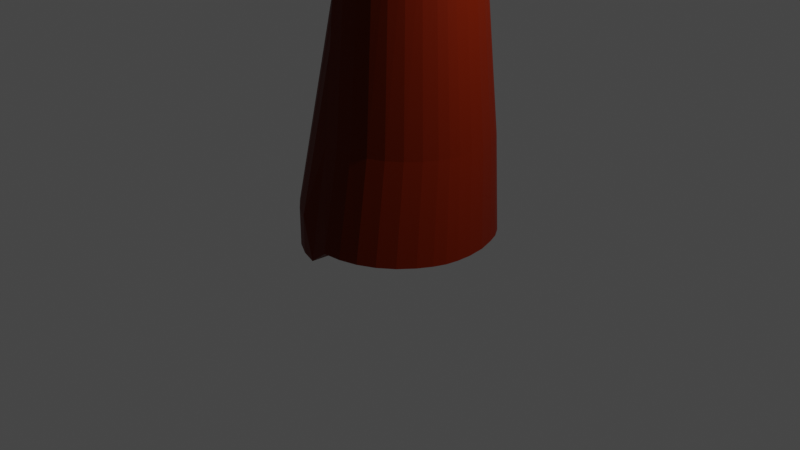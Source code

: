 # Source: tree.blend  (saved by Blender 3.0.42; exported with 4.5.12 LTS)
import bpy
from mathutils import Matrix  # noqa: F401  (used for matrix-valued properties, if any)

bpy.ops.wm.read_factory_settings(use_empty=True)
scene = bpy.context.scene
scene.name = 'Scene'

# ---- collections
col_collection = bpy.data.collections.new('Collection'); scene.collection.children.link(col_collection)

# ---- materials (node trees are filled in below, after node groups)
mat_wood = bpy.data.materials.new('wood')
mat_wood.use_transparent_shadow = False
mat_leaves = bpy.data.materials.new('leaves')
mat_leaves.use_transparent_shadow = False

# ---- material node trees
mat_wood.use_nodes = True; mat_wood.node_tree.nodes.clear()
_N = mat_wood.node_tree.nodes; _L = mat_wood.node_tree.links
n0 = _N.new('ShaderNodeBsdfPrincipled'); n0.name = 'Principled BSDF'; n0.location = (10, 300)
n0.distribution = 'GGX'
n0.subsurface_method = 'RANDOM_WALK_SKIN'
n0.inputs[0].default_value = (0.1286, 0.009006, 0.0, 1.0)
n0.inputs[3].default_value = 1.45
n0.inputs[13].default_value = 0.1167
n0.inputs[27].default_value = (0.0, 0.0, 0.0, 1.0)
n0.inputs[28].default_value = 1.0
n1 = _N.new('ShaderNodeOutputMaterial'); n1.name = 'Material Output'; n1.location = (300, 300)
_L.new(n0.outputs[0], n1.inputs[0])
n1.is_active_output = True
mat_leaves.use_nodes = True; mat_leaves.node_tree.nodes.clear()
_N = mat_leaves.node_tree.nodes; _L = mat_leaves.node_tree.links
n0 = _N.new('ShaderNodeBsdfPrincipled'); n0.name = 'Principled BSDF'; n0.location = (10, 300)
n0.distribution = 'GGX'
n0.subsurface_method = 'RANDOM_WALK_SKIN'
n0.inputs[0].default_value = (0.0, 0.08001, 0.002373, 1.0)
n0.inputs[3].default_value = 1.45
n0.inputs[27].default_value = (0.0, 0.0, 0.0, 1.0)
n0.inputs[28].default_value = 1.0
n1 = _N.new('ShaderNodeOutputMaterial'); n1.name = 'Material Output'; n1.location = (300, 300)
_L.new(n0.outputs[0], n1.inputs[0])
n1.is_active_output = True

# ---- world
world_world = bpy.data.worlds.new('World'); scene.world = world_world
world_world.use_nodes = True; world_world.node_tree.nodes.clear()
_N = world_world.node_tree.nodes; _L = world_world.node_tree.links
n0 = _N.new('ShaderNodeOutputWorld'); n0.name = 'World Output'; n0.location = (300, 300)
n1 = _N.new('ShaderNodeBackground'); n1.name = 'Background'; n1.location = (10, 300)
n1.inputs[0].default_value = (0.05088, 0.05088, 0.05088, 1.0)
_L.new(n1.outputs[0], n0.inputs[0])
n0.is_active_output = True
world_world.color = (0.05088, 0.05088, 0.05088)
world_world.use_sun_shadow = False
world_world.sun_shadow_jitter_overblur = 0.0

# ---- cameras
cam_camera = bpy.data.cameras.new('Camera')
cam_camera.clip_end = 100.0
cam_camera.ortho_scale = 7.314

# ---- lights
light_light = bpy.data.lights.new('Light', 'POINT')
light_light.transmission_factor = 0.0
light_light.energy = 1000.0
light_light.shadow_soft_size = 0.1
light_light.shadow_maximum_resolution = 0.006
light_light.use_absolute_resolution = True

# ---- meshes
me_cylinder = bpy.data.meshes.new('Cylinder')
me_cylinder.from_pydata([(0.0, 1.0, -1.0), (-0.0002288, 0.9534, 4.796), (0.1921, 0.9667, -0.2318), (0.1758, 0.9359, 4.846), (0.3768, 0.9105, -0.2214), (0.3449, 0.8861, 4.846), (0.5471, 0.8196, -0.2214), (0.5007, 0.8052, 4.846), (0.6958, 0.6981, -0.2214), (0.637, 0.6968, 4.846), (0.7866, 0.6085, -0.2214), (0.725, 0.6094, 4.847), (0.9104, 0.377, -0.2214), (0.8331, 0.4118, 4.847), (0.9658, 0.1932, -0.2214), (0.884, 0.2479, 4.847), (0.9848, 0.001642, -0.2214), (0.9014, 0.07738, 4.847), (0.976, -0.1577, -0.2214), (0.8917, -0.06868, 4.848), (0.8998, -0.4088, -0.2214), (0.8252, -0.2831, 4.848), (0.8186, -0.5462, -0.2214), (0.7493, -0.4097, 4.848), (0.6963, -0.6949, -0.2214), (0.6373, -0.5421, 4.848), (0.5471, -0.8173, -0.2214), (0.5008, -0.651, 4.849), (0.3768, -0.9082, -0.2214), (0.3449, -0.7319, 4.849), (0.1921, -0.9642, -0.2214), (0.1759, -0.7818, 4.849), (-3.895e-05, -0.9833, -0.2318), (1.805e-05, -0.7986, 4.849), (-0.1951, -0.9808, -1.0), (-0.1763, -0.784, 4.799), (-0.3827, -0.9239, -1.0), (-0.3827, -0.9239, 1.0), (-0.5556, -0.8315, -1.0), (-0.5556, -0.8315, 1.0), (-0.7071, -0.7071, -1.0), (-0.7071, -0.7071, 1.0), (-0.8315, -0.5556, -1.0), (-0.8315, -0.5556, 1.0), (-0.9239, -0.3827, -1.0), (-0.9239, -0.3827, 1.0), (-0.9808, -0.1951, -1.0), (-0.9808, -0.1951, 1.0), (-1.0, 1.192e-08, -1.0), (-1.0, 1.192e-08, 1.0), (-0.9808, 0.1951, -1.0), (-0.9808, 0.1951, 1.0), (-0.9239, 0.3827, -1.0), (-0.9239, 0.3827, 1.0), (-0.8315, 0.5556, -1.0), (-0.8315, 0.5556, 1.0), (-0.7071, 0.7071, -1.0), (-0.7071, 0.7071, 1.0), (-0.5556, 0.8315, -1.0), (-0.5556, 0.8315, 1.0), (-0.3827, 0.9239, -1.0), (-0.3827, 0.9239, 1.0), (-0.1951, 0.9808, -1.0), (-0.1951, 0.9808, 1.0), (0.1445, 0.7218, 15.49), (-0.001562, 0.736, 15.5), (0.2853, 0.6836, 15.49), (0.4151, 0.6213, 15.51), (0.5283, 0.5367, 15.53), (0.6057, 0.4613, 15.55), (0.692, 0.3173, 15.57), (0.7347, 0.1905, 15.59), (0.7495, 0.0584, 15.62), (0.7406, -0.0594, 15.65), (0.6879, -0.216, 15.67), (0.624, -0.3189, 15.69), (0.5311, -0.4217, 15.71), (0.4177, -0.5063, 15.73), (0.2883, -0.5693, 15.74), (0.1478, -0.6082, 15.75), (0.001644, -0.6216, 15.75), (-0.1443, -0.6053, 15.76), (-0.2559, -0.2326, 17.34), (-0.3715, -0.1797, 17.34), (-0.4729, -0.1085, 17.34), (-0.556, -0.02173, 17.34), (-0.6178, 0.07723, 17.34), (-0.6559, 0.1846, 17.34), (-0.6687, 0.2963, 17.34), (-0.6559, 0.4079, 17.34), (-0.6178, 0.5153, 17.34), (-0.556, 0.6143, 17.34), (-0.4729, 0.701, 17.34), (-0.3715, 0.7722, 17.34), (-0.2559, 0.8251, 17.34), (-0.1305, 0.8577, 17.34), (0.1148, 0.4188, 24.19), (-0.01456, 0.4255, 24.19), (0.2394, 0.3884, 24.22), (0.3539, 0.3375, 24.28), (0.4119, 0.01391, 28.28), (0.4764, -0.007757, 28.26), (0.5378, -0.1069, 28.25), (0.5739, -0.2024, 28.23), (0.5866, -0.3005, 28.21), (0.5805, -0.3865, 28.19), (0.5387, -0.5066, 28.18), (0.4887, -0.5811, 28.16), (0.4158, -0.657, 28.14), (0.3273, -0.7194, 28.13), (0.2268, -0.7657, 28.12), (0.1182, -0.7945, 28.11), (0.005411, -0.805, 28.11), (-0.1077, -0.7939, 28.07), (-0.2171, -0.7673, 28.08), (-0.3187, -0.7229, 28.07), (-0.3919, -0.6652, 27.36), (-0.4646, -0.5911, 27.35), (-0.5194, -0.5054, 27.33), (-0.5538, -0.4116, 27.31), (-0.5662, -0.3135, 27.29), (-0.5559, -0.2153, 27.28), (-0.5236, -0.1209, 27.26), (-0.5078, -0.09502, 27.25), (-0.4772, 0.08473, 26.87), (-0.3766, 0.1561, 26.81), (-0.2616, 0.2096, 26.76), (-0.1365, 0.2432, 26.73), (-0.6313, 0.7693, -1.0), (-0.6313, 0.7693, 1.0), (-0.4222, 0.7366, 17.34), (-0.4269, 0.1204, 26.84), (-0.7693, 0.6313, -1.0), (-0.7693, 0.6313, 1.0), (-0.5144, 0.6577, 17.34), (-0.5183, 0.04146, 26.91), (0.9507, -0.2871, -0.2214), (0.8682, -0.1788, 4.848), (0.7208, -0.1394, 15.66), (0.5653, -0.4481, 28.19), (0.8624, 0.4952, -0.2214), (0.7825, 0.5236, 4.847), (0.6446, 0.4111, 15.55), (0.5025, -0.04221, 28.27), (0.2517, -0.644, 27.53), (-0.2361, -0.07044, 28.23), (0.1431, -0.02001, 28.29), (0.09413, 0.384, 27.98), (-0.04396, 0.3083, 26.63), (0.2187, 0.3577, 28.06), (0.3328, 0.3126, 28.18), (0.3596, 0.2631, 28.31), (-0.5561, 0.1081, 27.08), (-0.528, 0.1616, 28.54), (-0.4647, 0.1818, 26.91), (-0.515, 0.1485, 26.99), (-0.2994, 0.2652, 26.72), (-0.4144, 0.2152, 26.83), (-0.1743, 0.2967, 26.65), (-0.2809, 0.1598, 28.58), (0.1235, 0.2032, 28.47), (0.08057, 0.8543, 31.98), (-0.04818, 0.6821, 31.56), (0.205, 0.8324, 32.09), (0.3192, 0.7927, 32.26), (0.3452, 0.7489, 32.44), (-0.5603, 0.694, 32.62), (-0.5408, 0.6611, 32.79), (-0.4689, 0.5807, 32.06), (-0.5192, 0.5541, 32.19), (-0.3036, 0.6474, 31.72), (-0.4186, 0.6074, 31.92), (-0.1785, 0.6726, 31.6), (-0.2941, 0.6556, 32.79), (0.1093, 0.6989, 32.66), (0.07644, 1.36, 35.69), (-0.05229, 1.364, 35.64), (0.2005, 1.338, 35.8), (0.3136, 1.301, 35.99), (0.3155, 1.264, 36.18), (-0.5633, 1.212, 36.42), (-0.5247, 1.178, 36.59), (-0.4727, 1.268, 36.12), (-0.5202, 1.24, 36.26), (-0.3039, 1.33, 35.81), (-0.4, 1.299, 35.96), (-0.1808, 1.354, 35.69), (-0.2579, 1.186, 36.56), (0.06666, 1.208, 36.46), (0.5096, 0.1821, 24.43), (0.4166, 0.1926, 25.26), (0.5464, 0.1375, 24.47), (0.6222, -0.03734, 24.54), (0.5851, 0.06445, 24.49), (0.6354, -0.1435, 24.59), (0.6289, -0.236, 24.62), (0.6126, -0.3032, 24.66), (0.5298, -0.4475, 24.73), (0.5833, -0.3671, 24.7), (0.4512, -0.5302, 24.76), (0.3553, -0.5983, 24.79), (0.2461, -0.6491, 24.82), (0.1277, -0.6807, 24.83), (0.004466, -0.692, 24.83), (-0.1189, -0.6826, 24.83), (-0.2376, -0.6492, 24.83), (-0.3478, -0.6022, 24.83), (-0.4684, -0.7142, 27.58), (-0.5525, -0.6295, 27.5), (-0.6154, -0.5325, 27.42), (-0.6546, -0.427, 27.32), (-0.6687, -0.3169, 27.22), (-0.657, -0.2066, 27.12), (-0.6201, -0.1002, 27.03), (-0.5594, -0.001815, 26.94), (-0.2646, -0.008315, 27.13), (0.148, 0.0423, 27.06), (0.4509, -0.2808, 33.75), (0.3966, -0.268, 33.75), (0.4744, -0.3096, 33.68), (0.5434, -0.4608, 33.47), (0.5086, -0.3715, 33.6), (0.5557, -0.5526, 33.33), (0.5499, -0.633, 33.21), (0.5353, -0.6905, 33.12), (0.4615, -0.8144, 32.93), (0.5093, -0.745, 33.03), (0.3916, -0.8849, 32.82), (0.307, -0.9425, 32.73), (0.2114, -0.9852, 32.66), (0.1084, -1.012, 32.62), (0.00149, -1.018, 32.57), (-0.1043, -0.7476, 29.71), (-0.2092, -0.7233, 29.76), (-0.3072, -0.6828, 29.85), (-0.3943, -0.6271, 29.97), (-0.467, -0.5582, 30.12), (-0.5218, -0.4787, 30.29), (-0.5562, -0.3915, 30.48), (-0.5686, -0.3005, 30.68), (-0.5583, -0.2093, 30.89), (-0.526, -0.1218, 31.08), (-0.483, -0.3669, 33.54), (-0.2411, -0.3489, 33.65), (0.1438, -0.2964, 33.7), (0.4412, -0.646, 39.81), (0.3835, -0.6437, 39.81), (0.4751, -0.6872, 39.72), (0.5364, -0.8272, 39.41), (0.5016, -0.7398, 39.6), (0.5487, -0.9167, 39.21), (0.5444, -0.9913, 39.05), (0.5302, -1.052, 38.92), (0.4548, -1.172, 38.65), (0.5012, -1.109, 38.79), (0.3853, -1.241, 38.5), (0.3012, -1.297, 38.37), (0.2059, -1.339, 38.28), (0.1032, -1.365, 38.22), (-0.003259, -1.374, 38.2), (-0.11, -1.363, 38.17), (-0.2136, -1.338, 38.22), (-0.3102, -1.298, 38.31), (-0.396, -1.243, 38.43), (-0.4674, -1.175, 38.57), (-0.5213, -1.097, 38.74), (-0.5551, -1.011, 38.93), (-0.5673, -0.9214, 39.13), (-0.5574, -0.8319, 39.33), (-0.5381, -0.7654, 39.48), (-0.4775, -0.7424, 39.57), (-0.1987, -0.7039, 39.66), (0.09275, -0.6742, 39.74), (-0.1026, 1.016, 49.68), (-0.1026, 1.643, 48.85), (-0.1026, 2.215, 47.79), (-0.1026, 2.709, 46.54), (-0.1026, 3.107, 45.14), (-0.1026, 3.393, 43.66), (-0.1026, 3.556, 42.14), (-0.1026, 2.931, 36.87), (-0.1026, 2.485, 36.01), (-0.1026, 1.952, 35.42), (-0.03019, 1.003, 49.69), (0.03939, 1.618, 48.87), (0.1035, 2.179, 47.81), (0.1597, 2.663, 46.57), (0.2059, 3.052, 45.18), (0.2401, 3.332, 43.69), (0.2612, 3.492, 42.18), (0.2684, 3.525, 40.69), (0.2612, 3.43, 39.27), (0.2401, 3.211, 38.0), (0.2059, 2.877, 36.91), (0.1597, 2.439, 36.04), (0.1035, 1.916, 35.44), (0.03939, 1.326, 35.12), (-0.03019, 0.6934, 35.09), (0.03939, 0.9658, 49.71), (0.1759, 1.544, 48.91), (0.3017, 2.071, 47.88), (0.4119, 2.526, 46.65), (0.5024, 2.892, 45.28), (0.5696, 3.154, 43.81), (0.6111, 3.303, 42.3), (0.625, 3.332, 40.81), (0.6111, 3.241, 39.39), (0.5696, 3.033, 38.11), (0.5024, 2.716, 37.01), (0.4119, 2.303, 36.13), (0.3017, 1.809, 35.51), (0.1759, 1.252, 35.16), (0.03939, 0.6558, 35.12), (0.1035, 0.9047, 49.75), (0.3017, 1.425, 48.99), (0.4843, 1.897, 47.99), (0.6444, 2.305, 46.79), (0.7757, 2.631, 45.44), (0.8733, 2.865, 43.99), (0.9334, 2.995, 42.49), (0.9537, 3.019, 41.01), (0.9334, 2.934, 39.59), (0.8733, 2.744, 38.3), (0.7757, 2.456, 37.18), (0.6444, 2.081, 36.27), (0.4843, 1.634, 35.62), (0.3017, 1.133, 35.24), (0.1035, 0.5947, 35.15), (0.1597, 0.8224, 49.8), (0.4119, 1.263, 49.09), (0.6444, 1.663, 48.14), (0.8481, 2.007, 46.98), (1.015, 2.281, 45.67), (1.14, 2.475, 44.24), (1.216, 2.582, 42.76), (1.242, 2.597, 41.28), (1.216, 2.52, 39.85), (1.14, 2.354, 38.54), (1.015, 2.105, 37.4), (0.8481, 1.783, 36.46), (0.6444, 1.4, 35.77), (0.4119, 0.9712, 35.34), (0.1597, 0.5124, 35.21), (0.2059, 0.7222, 49.87), (0.5024, 1.067, 49.22), (0.7757, 1.378, 48.32), (1.015, 1.643, 47.22), (1.212, 1.854, 45.94), (1.358, 2.0, 44.54), (1.448, 2.078, 43.08), (1.478, 2.083, 41.6), (1.448, 2.016, 40.17), (1.358, 1.879, 38.85), (1.212, 1.678, 37.67), (1.015, 1.42, 36.69), (0.7757, 1.115, 35.95), (0.5024, 0.7745, 35.47), (0.2059, 0.4122, 35.27), (0.2401, 0.6078, 49.94), (0.5696, 0.8422, 49.36), (0.8733, 1.052, 48.53), (1.14, 1.229, 47.48), (1.358, 1.366, 46.25), (1.52, 1.459, 44.89), (1.62, 1.503, 43.44), (1.654, 1.497, 41.98), (1.62, 1.441, 40.54), (1.52, 1.338, 39.19), (1.358, 1.191, 37.98), (1.14, 1.005, 36.96), (0.8733, 0.7891, 36.16), (0.5696, 0.5502, 35.61), (0.2401, 0.2978, 35.34), (0.2612, 0.4837, 50.02), (0.6111, 0.5988, 49.52), (0.9334, 0.6986, 48.76), (1.216, 0.7792, 47.77), (1.448, 0.8375, 46.59), (1.62, 0.8713, 45.26), (1.726, 0.8793, 43.84), (1.762, 0.8611, 42.38), (1.726, 0.8176, 40.94), (1.62, 0.7503, 39.57), (1.448, 0.6619, 38.32), (1.216, 0.5557, 37.24), (0.9334, 0.4358, 36.38), (0.6111, 0.3068, 35.77), (0.2612, 0.1738, 35.42), (0.2684, 0.3547, 50.1), (0.625, 0.3457, 49.68), (0.9537, 0.3311, 48.99), (1.242, 0.3115, 48.06), (1.478, 0.2875, 46.94), (1.654, 0.2602, 45.65), (1.762, 0.2305, 44.25), (1.799, 0.1997, 42.8), (1.762, 0.1689, 41.35), (1.654, 0.1392, 39.96), (1.478, 0.1119, 38.67), (1.242, 0.08797, 37.54), (0.9537, 0.06832, 36.62), (0.625, 0.05371, 35.93), (0.2684, 0.04472, 35.5), (0.2612, 0.2257, 50.18), (0.6111, 0.09259, 49.84), (0.9334, -0.03637, 49.22), (1.216, -0.1563, 48.36), (1.448, -0.2625, 47.29), (1.62, -0.3509, 46.04), (1.726, -0.4182, 44.67), (1.762, -0.4617, 43.22), (1.726, -0.4798, 41.76), (1.62, -0.4719, 40.34), (1.448, -0.438, 39.02), (1.216, -0.3797, 37.84), (0.9334, -0.2992, 36.85), (0.6111, -0.1994, 36.09), (0.2612, -0.08432, 35.59), (0.2401, 0.1016, 50.26), (0.5696, -0.1508, 49.99), (0.8733, -0.3897, 49.45), (1.14, -0.606, 48.65), (1.358, -0.7913, 47.62), (1.52, -0.9385, 46.41), (1.62, -1.042, 45.06), (1.654, -1.098, 43.63), (1.62, -1.104, 42.16), (1.52, -1.059, 40.72), (1.358, -0.9669, 39.36), (1.14, -0.8295, 38.13), (0.8733, -0.6525, 37.07), (0.5696, -0.4428, 36.24), (0.2401, -0.2084, 35.67), (0.2059, -0.01277, 50.33), (0.5024, -0.3751, 50.14), (0.7757, -0.7154, 49.66), (1.015, -1.02, 48.91), (1.212, -1.279, 47.93), (1.358, -1.48, 46.76), (1.448, -1.617, 45.43), (1.478, -1.684, 44.0), (1.448, -1.679, 42.53), (1.358, -1.601, 41.06), (1.212, -1.454, 39.67), (1.015, -1.244, 38.39), (0.7757, -0.9782, 37.28), (0.5024, -0.6671, 36.39), (0.2059, -0.3228, 35.74), (0.1597, -0.113, 50.4), (0.4119, -0.5717, 50.26), (0.6444, -1.001, 49.84), (0.8481, -1.384, 49.14), (1.015, -1.706, 48.21), (1.14, -1.955, 47.06), (1.216, -2.121, 45.75), (1.242, -2.198, 44.33), (1.216, -2.182, 42.85), (1.14, -2.076, 41.37), (1.015, -1.881, 39.94), (0.8481, -1.607, 38.62), (0.6444, -1.264, 37.46), (0.4119, -0.8637, 36.51), (0.1597, -0.423, 35.8), (0.1035, -0.1953, 50.45), (0.3017, -0.7331, 50.36), (0.4843, -1.235, 49.99), (0.6444, -1.682, 49.33), (0.7757, -2.056, 48.43), (0.8733, -2.344, 47.31), (0.9334, -2.534, 46.01), (0.9537, -2.619, 44.6), (0.9334, -2.596, 43.11), (0.8733, -2.465, 41.61), (0.7757, -2.232, 40.16), (0.6444, -1.905, 38.81), (0.4843, -1.498, 37.61), (0.3017, -1.025, 36.61), (0.1035, -0.5052, 35.85), (0.03939, -0.2564, 50.49), (0.1759, -0.853, 50.44), (0.3017, -1.409, 50.1), (0.4119, -1.903, 49.47), (0.5024, -2.317, 48.6), (0.5696, -2.634, 47.49), (0.6111, -2.842, 46.21), (0.625, -2.933, 44.8), (0.6111, -2.903, 43.31), (0.5696, -2.755, 41.8), (0.5024, -2.493, 40.33), (0.4119, -2.127, 38.95), (0.3017, -1.672, 37.72), (0.1759, -1.145, 36.69), (0.03939, -0.5664, 35.89), (-0.03019, -0.294, 50.51), (0.03939, -0.9268, 50.49), (0.1035, -1.516, 50.17), (0.1597, -2.04, 49.56), (0.2059, -2.477, 48.7), (0.2401, -2.812, 47.61), (0.2612, -3.031, 46.33), (0.2684, -3.126, 44.92), (0.2612, -3.092, 43.43), (0.2401, -2.933, 41.91), (0.2059, -2.653, 40.43), (0.1597, -2.263, 39.04), (0.1035, -1.779, 37.79), (0.03939, -1.219, 36.74), (-0.03019, -0.604, 35.92), (-0.1026, -0.3067, 50.52), (-0.1026, -0.9517, 50.5), (-0.1026, -1.553, 50.19), (-0.1026, -2.086, 49.59), (-0.1026, -2.532, 48.73), (-0.1026, -2.872, 47.64), (-0.1026, -3.095, 46.37), (-0.1026, -3.191, 44.96), (-0.1026, -3.156, 43.47), (-0.1026, -2.993, 41.95), (-0.1026, -2.707, 40.46), (-0.1026, -2.309, 39.07), (-0.1026, -1.815, 37.82), (-0.1026, -1.244, 36.75), (-0.1026, -0.6167, 35.93), (-0.1749, -0.294, 50.51), (-0.2445, -0.9268, 50.49), (-0.3086, -1.516, 50.17), (-0.3648, -2.04, 49.56), (-0.411, -2.477, 48.7), (-0.4452, -2.812, 47.61), (-0.4664, -3.031, 46.33), (-0.4735, -3.126, 44.92), (-0.4664, -3.092, 43.43), (-0.4452, -2.933, 41.91), (-0.411, -2.653, 40.43), (-0.3648, -2.263, 39.04), (-0.3086, -1.779, 37.79), (-0.2445, -1.219, 36.74), (-0.1749, -0.604, 35.92), (-0.2445, -0.2564, 50.49), (-0.381, -0.853, 50.44), (-0.5068, -1.409, 50.1), (-0.617, -1.903, 49.47), (-0.7075, -2.317, 48.6), (-0.7748, -2.634, 47.49), (-0.8162, -2.842, 46.21), (-0.8301, -2.933, 44.8), (-0.8162, -2.903, 43.31), (-0.7748, -2.755, 41.8), (-0.7075, -2.493, 40.33), (-0.617, -2.127, 38.95), (-0.5068, -1.672, 37.72), (-0.381, -1.145, 36.69), (-0.2445, -0.5664, 35.89), (-0.3086, -0.1953, 50.45), (-0.5068, -0.7331, 50.36), (-0.6894, -1.235, 49.99), (-0.8495, -1.682, 49.33), (-0.9808, -2.056, 48.43), (-1.078, -2.344, 47.31), (-1.139, -2.534, 46.01), (-1.159, -2.619, 44.6), (-1.139, -2.596, 43.11), (-1.078, -2.465, 41.61), (-0.9808, -2.232, 40.16), (-0.8495, -1.905, 38.81), (-0.6894, -1.498, 37.61), (-0.5068, -1.025, 36.61), (-0.3086, -0.5052, 35.85), (-0.3648, -0.113, 50.4), (-0.617, -0.5717, 50.26), (-0.8495, -1.001, 49.84), (-1.053, -1.384, 49.14), (-1.22, -1.706, 48.21), (-1.345, -1.955, 47.06), (-1.421, -2.121, 45.75), (-1.447, -2.198, 44.33), (-1.421, -2.182, 42.85), (-1.345, -2.076, 41.37), (-1.22, -1.881, 39.94), (-1.053, -1.607, 38.62), (-0.8495, -1.264, 37.46), (-0.617, -0.8637, 36.51), (-0.3648, -0.423, 35.8), (-0.411, -0.01277, 50.33), (-0.7075, -0.3751, 50.14), (-0.9808, -0.7154, 49.66), (-1.22, -1.02, 48.91), (-1.417, -1.279, 47.93), (-1.563, -1.48, 46.76), (-1.653, -1.617, 45.43), (-1.683, -1.684, 44.0), (-1.653, -1.679, 42.53), (-1.563, -1.601, 41.06), (-1.417, -1.454, 39.67), (-1.22, -1.244, 38.39), (-0.9808, -0.9782, 37.28), (-0.7075, -0.6671, 36.39), (-0.411, -0.3228, 35.74), (-0.1026, 0.3577, 50.24), (-0.4452, 0.1016, 50.26), (-0.7748, -0.1508, 49.99), (-1.078, -0.3897, 49.45), (-1.345, -0.606, 48.65), (-1.563, -0.7913, 47.62), (-1.725, -0.9385, 46.41), (-1.825, -1.042, 45.06), (-1.859, -1.098, 43.63), (-1.825, -1.104, 42.16), (-1.725, -1.059, 40.72), (-1.563, -0.9669, 39.36), (-1.345, -0.8295, 38.13), (-1.078, -0.6525, 37.07), (-0.7748, -0.4428, 36.24), (-0.4452, -0.2084, 35.67), (-0.4664, 0.2257, 50.18), (-0.8162, 0.09259, 49.84), (-1.139, -0.03637, 49.22), (-1.421, -0.1563, 48.36), (-1.653, -0.2625, 47.29), (-1.825, -0.3509, 46.04), (-1.931, -0.4182, 44.67), (-1.967, -0.4617, 43.22), (-1.931, -0.4798, 41.76), (-1.825, -0.4719, 40.34), (-1.653, -0.438, 39.02), (-1.421, -0.3797, 37.84), (-1.139, -0.2992, 36.85), (-0.8162, -0.1994, 36.09), (-0.4664, -0.08432, 35.59), (-0.4735, 0.3547, 50.1), (-0.8301, 0.3457, 49.68), (-1.159, 0.3311, 48.99), (-1.447, 0.3115, 48.06), (-1.683, 0.2875, 46.94), (-1.859, 0.2602, 45.65), (-1.967, 0.2305, 44.25), (-2.004, 0.1997, 42.8), (-1.967, 0.1689, 41.35), (-1.859, 0.1392, 39.96), (-1.683, 0.1119, 38.67), (-1.447, 0.08797, 37.54), (-1.159, 0.06832, 36.62), (-0.8301, 0.05371, 35.93), (-0.4735, 0.04472, 35.5), (-0.4664, 0.4837, 50.02), (-0.8162, 0.5988, 49.52), (-1.139, 0.6986, 48.76), (-1.421, 0.7792, 47.77), (-1.653, 0.8375, 46.59), (-1.825, 0.8713, 45.26), (-1.931, 0.8793, 43.84), (-1.967, 0.8612, 42.38), (-1.931, 0.8176, 40.94), (-1.825, 0.7503, 39.57), (-1.653, 0.6619, 38.32), (-1.421, 0.5557, 37.24), (-1.139, 0.4358, 36.38), (-0.8162, 0.3068, 35.77), (-0.4664, 0.1738, 35.42), (-0.4452, 0.6078, 49.94), (-0.7748, 0.8422, 49.36), (-1.078, 1.052, 48.53), (-1.345, 1.229, 47.48), (-1.563, 1.366, 46.25), (-1.725, 1.459, 44.89), (-1.825, 1.503, 43.44), (-1.859, 1.497, 41.98), (-1.825, 1.441, 40.54), (-1.725, 1.338, 39.19), (-1.563, 1.191, 37.98), (-1.345, 1.005, 36.96), (-1.078, 0.7891, 36.16), (-0.7748, 0.5502, 35.61), (-0.4452, 0.2978, 35.34), (-0.411, 0.7222, 49.87), (-0.7075, 1.067, 49.22), (-0.9808, 1.378, 48.32), (-1.22, 1.643, 47.22), (-1.417, 1.854, 45.94), (-1.563, 2.0, 44.54), (-1.653, 2.078, 43.08), (-1.683, 2.083, 41.6), (-1.653, 2.016, 40.17), (-1.563, 1.879, 38.85), (-1.417, 1.678, 37.67), (-1.22, 1.42, 36.69), (-0.9808, 1.115, 35.95), (-0.7075, 0.7745, 35.47), (-0.411, 0.4122, 35.27), (-0.3648, 0.8224, 49.8), (-0.617, 1.263, 49.09), (-0.8495, 1.663, 48.14), (-1.053, 2.007, 46.98), (-1.22, 2.281, 45.67), (-1.345, 2.475, 44.24), (-1.421, 2.582, 42.76), (-1.447, 2.597, 41.28), (-1.421, 2.52, 39.85), (-1.345, 2.354, 38.54), (-1.22, 2.105, 37.4), (-1.053, 1.783, 36.46), (-0.8495, 1.4, 35.77), (-0.617, 0.9712, 35.34), (-0.3648, 0.5124, 35.21), (-0.3086, 0.9047, 49.75), (-0.5068, 1.425, 48.99), (-0.6894, 1.897, 47.99), (-0.8495, 2.305, 46.79), (-0.9808, 2.631, 45.44), (-1.078, 2.865, 43.99), (-1.139, 2.995, 42.49), (-1.159, 3.019, 41.01), (-1.139, 2.934, 39.59), (-1.078, 2.744, 38.3), (-0.9808, 2.456, 37.18), (-0.8495, 2.081, 36.27), (-0.6894, 1.634, 35.62), (-0.5068, 1.133, 35.24), (-0.3086, 0.5947, 35.15), (-0.2445, 0.9658, 49.71), (-0.381, 1.544, 48.91), (-0.5068, 2.071, 47.88), (-0.617, 2.526, 46.65), (-0.7075, 2.892, 45.28), (-0.7748, 3.154, 43.81), (-0.8162, 3.303, 42.3), (-0.8301, 3.332, 40.81), (-0.8162, 3.241, 39.39), (-0.7748, 3.033, 38.11), (-0.7075, 2.716, 37.01), (-0.617, 2.303, 36.13), (-0.5068, 1.809, 35.51), (-0.381, 1.252, 35.16), (-0.2445, 0.6558, 35.12), (-0.1749, 1.003, 49.69), (-0.2445, 1.618, 48.87), (-0.3086, 2.179, 47.81), (-0.3648, 2.663, 46.57), (-0.411, 3.052, 45.18), (-0.4452, 3.332, 43.69), (-0.4664, 3.492, 42.18), (-0.4735, 3.525, 40.69), (-0.4664, 3.43, 39.27), (-0.4452, 3.211, 38.0), (-0.411, 2.877, 36.91), (-0.3648, 2.439, 36.04), (-0.3086, 1.916, 35.44), (-0.2445, 1.326, 35.12), (-0.1749, 0.6934, 35.09), (-0.1026, 3.59, 40.64), (-0.1026, 3.494, 39.23), (-0.1026, 3.272, 37.96), (-0.1026, 1.351, 35.1), (-0.1026, 0.7062, 35.08), (-0.1026, 0.04168, 35.36)], [], [(0, 1, 3, 2), (2, 3, 5, 4), (4, 5, 7, 6), (6, 7, 9, 8), (8, 9, 11, 10), (140, 141, 13, 12), (12, 13, 15, 14), (14, 15, 17, 16), (16, 17, 19, 18), (136, 137, 21, 20), (20, 21, 23, 22), (22, 23, 25, 24), (24, 25, 27, 26), (26, 27, 29, 28), (28, 29, 31, 30), (30, 31, 33, 32), (32, 33, 35, 34), (34, 35, 37, 36), (36, 37, 39, 38), (38, 39, 41, 40), (40, 41, 43, 42), (42, 43, 45, 44), (44, 45, 47, 46), (46, 47, 49, 48), (48, 49, 51, 50), (50, 51, 53, 52), (52, 53, 55, 54), (132, 133, 57, 56), (128, 129, 59, 58), (58, 59, 61, 60), (5, 3, 64, 66), (60, 61, 63, 62), (62, 63, 1, 0), (0, 2, 4, 6, 8, 10, 140, 12, 14, 16, 18, 136, 20, 22, 24, 26, 28, 30, 32, 34, 36, 38, 40, 42, 44, 46, 48, 50, 52, 54, 132, 56, 128, 58, 60, 62), (76, 75, 197, 199), (23, 21, 74, 75), (41, 39, 83, 84), (129, 57, 92, 130), (15, 13, 70, 71), (33, 31, 79, 80), (51, 49, 88, 89), (7, 5, 66, 67), (25, 23, 75, 76), (43, 41, 84, 85), (61, 59, 93, 94), (17, 15, 71, 72), (35, 33, 80, 81), (53, 51, 89, 90), (9, 7, 67, 68), (27, 25, 76, 77), (45, 43, 85, 86), (63, 61, 94, 95), (19, 17, 72, 73), (37, 35, 81, 82), (55, 53, 90, 91), (11, 9, 68, 69), (29, 27, 77, 78), (47, 45, 86, 87), (3, 1, 65, 64), (1, 63, 95, 65), (137, 19, 73, 138), (39, 37, 82, 83), (133, 55, 91, 134), (141, 11, 69, 142), (31, 29, 78, 79), (49, 47, 87, 88), (215, 216, 160, 159), (90, 89, 212, 213), (77, 76, 199, 200), (91, 90, 213, 214), (78, 77, 200, 201), (64, 65, 97, 96), (134, 91, 214, 135), (79, 78, 201, 202), (66, 64, 96, 98), (130, 92, 124, 131), (80, 79, 202, 203), (67, 66, 98, 99), (94, 93, 125, 126), (81, 80, 203, 204), (68, 67, 99, 190), (95, 94, 126, 127), (82, 81, 204, 205), (69, 68, 190, 189), (65, 95, 127, 97), (83, 82, 205, 206), (142, 69, 189, 191), (84, 83, 206, 207), (71, 70, 193, 192), (85, 84, 207, 208), (72, 71, 192, 194), (86, 85, 208, 209), (73, 72, 194, 195), (87, 86, 209, 210), (138, 73, 195, 196), (88, 87, 210, 211), (75, 74, 198, 197), (89, 88, 211, 212), (93, 130, 131, 125), (59, 129, 130, 93), (56, 57, 129, 128), (92, 134, 135, 124), (57, 133, 134, 92), (54, 55, 133, 132), (74, 138, 196, 198), (21, 137, 138, 74), (18, 19, 137, 136), (70, 142, 191, 193), (13, 141, 142, 70), (10, 11, 141, 140), (104, 103, 220, 222), (157, 154, 168, 171), (214, 215, 159, 153), (135, 214, 153, 152), (216, 190, 151, 160), (131, 124, 155, 154), (126, 125, 157, 156), (96, 97, 148, 147), (124, 135, 152, 155), (127, 126, 156, 158), (125, 131, 154, 157), (98, 96, 147, 149), (97, 127, 158, 148), (99, 98, 149, 150), (190, 99, 150, 151), (165, 164, 178, 179), (150, 149, 163, 164), (155, 152, 166, 169), (151, 150, 164, 165), (159, 160, 174, 173), (152, 153, 167, 166), (153, 159, 173, 167), (154, 155, 169, 168), (160, 151, 165, 174), (156, 157, 171, 170), (158, 156, 170, 172), (147, 148, 162, 161), (148, 158, 172, 162), (149, 147, 161, 163), (175, 176, 186, 184, 185, 182, 183, 180, 181, 187, 188, 179, 178, 177), (173, 174, 188, 187), (166, 167, 181, 180), (167, 173, 187, 181), (168, 169, 183, 182), (174, 165, 179, 188), (170, 171, 185, 184), (172, 170, 184, 186), (161, 162, 176, 175), (162, 172, 186, 176), (163, 161, 175, 177), (171, 168, 182, 185), (164, 163, 177, 178), (169, 166, 180, 183), (100, 101, 189, 190), (101, 143, 191, 189), (102, 103, 192, 193), (103, 104, 194, 192), (104, 105, 195, 194), (105, 139, 196, 195), (106, 107, 197, 198), (107, 108, 199, 197), (108, 109, 200, 199), (109, 110, 201, 200), (110, 111, 202, 201), (111, 112, 203, 202), (112, 113, 204, 203), (113, 114, 205, 204), (114, 115, 206, 205), (115, 116, 207, 206), (116, 117, 208, 207), (117, 118, 209, 208), (118, 119, 210, 209), (119, 120, 211, 210), (120, 121, 212, 211), (121, 122, 213, 212), (122, 123, 214, 213), (139, 106, 198, 196), (143, 102, 193, 191), (145, 146, 216, 215), (123, 145, 215, 214), (146, 100, 190, 216), (234, 233, 261, 262), (118, 117, 236, 237), (105, 104, 222, 223), (119, 118, 237, 238), (139, 105, 223, 224), (120, 119, 238, 239), (107, 106, 226, 225), (121, 120, 239, 240), (108, 107, 225, 227), (122, 121, 240, 241), (109, 108, 227, 228), (123, 122, 241, 242), (110, 109, 228, 229), (106, 139, 224, 226), (111, 110, 229, 230), (102, 143, 219, 221), (112, 111, 230, 231), (146, 145, 243, 244), (113, 112, 231, 232), (145, 123, 242, 243), (114, 113, 232, 233), (101, 100, 218, 217), (100, 146, 244, 218), (115, 114, 233, 234), (143, 101, 217, 219), (116, 115, 234, 235), (103, 102, 221, 220), (117, 116, 235, 236), (246, 272, 271, 270, 269, 268, 267, 266, 265, 264, 263, 262, 261, 260, 259, 258, 257, 256, 255, 253, 254, 252, 251, 250, 248, 249, 247, 245), (219, 217, 245, 247), (235, 234, 262, 263), (220, 221, 249, 248), (236, 235, 263, 264), (222, 220, 248, 250), (237, 236, 264, 265), (223, 222, 250, 251), (238, 237, 265, 266), (224, 223, 251, 252), (239, 238, 266, 267), (225, 226, 254, 253), (240, 239, 267, 268), (227, 225, 253, 255), (241, 240, 268, 269), (228, 227, 255, 256), (242, 241, 269, 270), (229, 228, 256, 257), (226, 224, 252, 254), (230, 229, 257, 258), (221, 219, 247, 249), (231, 230, 258, 259), (244, 243, 271, 272), (232, 231, 259, 260), (243, 242, 270, 271), (233, 232, 260, 261), (217, 218, 246, 245), (218, 244, 272, 246), (750, 749, 290, 291), (274, 273, 283, 284), (751, 750, 291, 292), (275, 274, 284, 285), (280, 751, 292, 293), (276, 275, 285, 286), (281, 280, 293, 294), (277, 276, 286, 287), (282, 281, 294, 295), (278, 277, 287, 288), (752, 282, 295, 296), (279, 278, 288, 289), (753, 752, 296, 297), (749, 279, 289, 290), (273, 598, 283), (754, 753, 297), (290, 289, 304, 305), (283, 598, 298), (754, 297, 312), (291, 290, 305, 306), (284, 283, 298, 299), (292, 291, 306, 307), (285, 284, 299, 300), (293, 292, 307, 308), (286, 285, 300, 301), (294, 293, 308, 309), (287, 286, 301, 302), (295, 294, 309, 310), (288, 287, 302, 303), (296, 295, 310, 311), (289, 288, 303, 304), (297, 296, 311, 312), (309, 308, 323, 324), (302, 301, 316, 317), (310, 309, 324, 325), (303, 302, 317, 318), (311, 310, 325, 326), (304, 303, 318, 319), (312, 311, 326, 327), (305, 304, 319, 320), (298, 598, 313), (754, 312, 327), (306, 305, 320, 321), (299, 298, 313, 314), (307, 306, 321, 322), (300, 299, 314, 315), (308, 307, 322, 323), (301, 300, 315, 316), (313, 598, 328), (754, 327, 342), (321, 320, 335, 336), (314, 313, 328, 329), (322, 321, 336, 337), (315, 314, 329, 330), (323, 322, 337, 338), (316, 315, 330, 331), (324, 323, 338, 339), (317, 316, 331, 332), (325, 324, 339, 340), (318, 317, 332, 333), (326, 325, 340, 341), (319, 318, 333, 334), (327, 326, 341, 342), (320, 319, 334, 335), (332, 331, 346, 347), (340, 339, 354, 355), (333, 332, 347, 348), (341, 340, 355, 356), (334, 333, 348, 349), (342, 341, 356, 357), (335, 334, 349, 350), (328, 598, 343), (754, 342, 357), (336, 335, 350, 351), (329, 328, 343, 344), (337, 336, 351, 352), (330, 329, 344, 345), (338, 337, 352, 353), (331, 330, 345, 346), (339, 338, 353, 354), (351, 350, 365, 366), (344, 343, 358, 359), (352, 351, 366, 367), (345, 344, 359, 360), (353, 352, 367, 368), (346, 345, 360, 361), (354, 353, 368, 369), (347, 346, 361, 362), (355, 354, 369, 370), (348, 347, 362, 363), (356, 355, 370, 371), (349, 348, 363, 364), (357, 356, 371, 372), (350, 349, 364, 365), (343, 598, 358), (754, 357, 372), (370, 369, 384, 385), (363, 362, 377, 378), (371, 370, 385, 386), (364, 363, 378, 379), (372, 371, 386, 387), (365, 364, 379, 380), (358, 598, 373), (754, 372, 387), (366, 365, 380, 381), (359, 358, 373, 374), (367, 366, 381, 382), (360, 359, 374, 375), (368, 367, 382, 383), (361, 360, 375, 376), (369, 368, 383, 384), (362, 361, 376, 377), (382, 381, 396, 397), (375, 374, 389, 390), (383, 382, 397, 398), (376, 375, 390, 391), (384, 383, 398, 399), (377, 376, 391, 392), (385, 384, 399, 400), (378, 377, 392, 393), (386, 385, 400, 401), (379, 378, 393, 394), (387, 386, 401, 402), (380, 379, 394, 395), (373, 598, 388), (754, 387, 402), (381, 380, 395, 396), (374, 373, 388, 389), (401, 400, 415, 416), (394, 393, 408, 409), (402, 401, 416, 417), (395, 394, 409, 410), (388, 598, 403), (754, 402, 417), (396, 395, 410, 411), (389, 388, 403, 404), (397, 396, 411, 412), (390, 389, 404, 405), (398, 397, 412, 413), (391, 390, 405, 406), (399, 398, 413, 414), (392, 391, 406, 407), (400, 399, 414, 415), (393, 392, 407, 408), (405, 404, 419, 420), (413, 412, 427, 428), (406, 405, 420, 421), (414, 413, 428, 429), (407, 406, 421, 422), (415, 414, 429, 430), (408, 407, 422, 423), (416, 415, 430, 431), (409, 408, 423, 424), (417, 416, 431, 432), (410, 409, 424, 425), (403, 598, 418), (754, 417, 432), (411, 410, 425, 426), (404, 403, 418, 419), (412, 411, 426, 427), (424, 423, 438, 439), (432, 431, 446, 447), (425, 424, 439, 440), (418, 598, 433), (754, 432, 447), (426, 425, 440, 441), (419, 418, 433, 434), (427, 426, 441, 442), (420, 419, 434, 435), (428, 427, 442, 443), (421, 420, 435, 436), (429, 428, 443, 444), (422, 421, 436, 437), (430, 429, 444, 445), (423, 422, 437, 438), (431, 430, 445, 446), (443, 442, 457, 458), (436, 435, 450, 451), (444, 443, 458, 459), (437, 436, 451, 452), (445, 444, 459, 460), (438, 437, 452, 453), (446, 445, 460, 461), (439, 438, 453, 454), (447, 446, 461, 462), (440, 439, 454, 455), (433, 598, 448), (754, 447, 462), (441, 440, 455, 456), (434, 433, 448, 449), (442, 441, 456, 457), (435, 434, 449, 450), (462, 461, 476, 477), (455, 454, 469, 470), (448, 598, 463), (754, 462, 477), (456, 455, 470, 471), (449, 448, 463, 464), (457, 456, 471, 472), (450, 449, 464, 465), (458, 457, 472, 473), (451, 450, 465, 466), (459, 458, 473, 474), (452, 451, 466, 467), (460, 459, 474, 475), (453, 452, 467, 468), (461, 460, 475, 476), (454, 453, 468, 469), (466, 465, 480, 481), (474, 473, 488, 489), (467, 466, 481, 482), (475, 474, 489, 490), (468, 467, 482, 483), (476, 475, 490, 491), (469, 468, 483, 484), (477, 476, 491, 492), (470, 469, 484, 485), (463, 598, 478), (754, 477, 492), (471, 470, 485, 486), (464, 463, 478, 479), (472, 471, 486, 487), (465, 464, 479, 480), (473, 472, 487, 488), (485, 484, 499, 500), (478, 598, 493), (754, 492, 507), (486, 485, 500, 501), (479, 478, 493, 494), (487, 486, 501, 502), (480, 479, 494, 495), (488, 487, 502, 503), (481, 480, 495, 496), (489, 488, 503, 504), (482, 481, 496, 497), (490, 489, 504, 505), (483, 482, 497, 498), (491, 490, 505, 506), (484, 483, 498, 499), (492, 491, 506, 507), (504, 503, 518, 519), (497, 496, 511, 512), (505, 504, 519, 520), (498, 497, 512, 513), (506, 505, 520, 521), (499, 498, 513, 514), (507, 506, 521, 522), (500, 499, 514, 515), (493, 598, 508), (754, 507, 522), (501, 500, 515, 516), (494, 493, 508, 509), (502, 501, 516, 517), (495, 494, 509, 510), (503, 502, 517, 518), (496, 495, 510, 511), (754, 522, 537), (516, 515, 530, 531), (509, 508, 523, 524), (517, 516, 531, 532), (510, 509, 524, 525), (518, 517, 532, 533), (511, 510, 525, 526), (519, 518, 533, 534), (512, 511, 526, 527), (520, 519, 534, 535), (513, 512, 527, 528), (521, 520, 535, 536), (514, 513, 528, 529), (522, 521, 536, 537), (515, 514, 529, 530), (508, 598, 523), (535, 534, 549, 550), (528, 527, 542, 543), (536, 535, 550, 551), (529, 528, 543, 544), (537, 536, 551, 552), (530, 529, 544, 545), (523, 598, 538), (754, 537, 552), (531, 530, 545, 546), (524, 523, 538, 539), (532, 531, 546, 547), (525, 524, 539, 540), (533, 532, 547, 548), (526, 525, 540, 541), (534, 533, 548, 549), (527, 526, 541, 542), (539, 538, 553, 554), (547, 546, 561, 562), (540, 539, 554, 555), (548, 547, 562, 563), (541, 540, 555, 556), (549, 548, 563, 564), (542, 541, 556, 557), (550, 549, 564, 565), (543, 542, 557, 558), (551, 550, 565, 566), (544, 543, 558, 559), (552, 551, 566, 567), (545, 544, 559, 560), (538, 598, 553), (754, 552, 567), (546, 545, 560, 561), (558, 557, 572, 573), (566, 565, 580, 581), (559, 558, 573, 574), (567, 566, 581, 582), (560, 559, 574, 575), (553, 598, 568), (754, 567, 582), (561, 560, 575, 576), (554, 553, 568, 569), (562, 561, 576, 577), (555, 554, 569, 570), (563, 562, 577, 578), (556, 555, 570, 571), (564, 563, 578, 579), (557, 556, 571, 572), (565, 564, 579, 580), (577, 576, 591, 592), (570, 569, 584, 585), (578, 577, 592, 593), (571, 570, 585, 586), (579, 578, 593, 594), (572, 571, 586, 587), (580, 579, 594, 595), (573, 572, 587, 588), (581, 580, 595, 596), (574, 573, 588, 589), (582, 581, 596, 597), (575, 574, 589, 590), (568, 598, 583), (754, 582, 597), (576, 575, 590, 591), (569, 568, 583, 584), (596, 595, 611, 612), (589, 588, 604, 605), (597, 596, 612, 613), (590, 589, 605, 606), (583, 598, 599), (754, 597, 613), (591, 590, 606, 607), (584, 583, 599, 600), (592, 591, 607, 608), (585, 584, 600, 601), (593, 592, 608, 609), (586, 585, 601, 602), (594, 593, 609, 610), (587, 586, 602, 603), (595, 594, 610, 611), (588, 587, 603, 604), (601, 600, 615, 616), (609, 608, 623, 624), (602, 601, 616, 617), (610, 609, 624, 625), (603, 602, 617, 618), (611, 610, 625, 626), (604, 603, 618, 619), (612, 611, 626, 627), (605, 604, 619, 620), (613, 612, 627, 628), (606, 605, 620, 621), (599, 598, 614), (754, 613, 628), (607, 606, 621, 622), (600, 599, 614, 615), (608, 607, 622, 623), (620, 619, 634, 635), (628, 627, 642, 643), (621, 620, 635, 636), (614, 598, 629), (754, 628, 643), (622, 621, 636, 637), (615, 614, 629, 630), (623, 622, 637, 638), (616, 615, 630, 631), (624, 623, 638, 639), (617, 616, 631, 632), (625, 624, 639, 640), (618, 617, 632, 633), (626, 625, 640, 641), (619, 618, 633, 634), (627, 626, 641, 642), (639, 638, 653, 654), (632, 631, 646, 647), (640, 639, 654, 655), (633, 632, 647, 648), (641, 640, 655, 656), (634, 633, 648, 649), (642, 641, 656, 657), (635, 634, 649, 650), (643, 642, 657, 658), (636, 635, 650, 651), (629, 598, 644), (754, 643, 658), (637, 636, 651, 652), (630, 629, 644, 645), (638, 637, 652, 653), (631, 630, 645, 646), (658, 657, 672, 673), (651, 650, 665, 666), (644, 598, 659), (754, 658, 673), (652, 651, 666, 667), (645, 644, 659, 660), (653, 652, 667, 668), (646, 645, 660, 661), (654, 653, 668, 669), (647, 646, 661, 662), (655, 654, 669, 670), (648, 647, 662, 663), (656, 655, 670, 671), (649, 648, 663, 664), (657, 656, 671, 672), (650, 649, 664, 665), (670, 669, 684, 685), (663, 662, 677, 678), (671, 670, 685, 686), (664, 663, 678, 679), (672, 671, 686, 687), (665, 664, 679, 680), (673, 672, 687, 688), (666, 665, 680, 681), (659, 598, 674), (754, 673, 688), (667, 666, 681, 682), (660, 659, 674, 675), (668, 667, 682, 683), (661, 660, 675, 676), (669, 668, 683, 684), (662, 661, 676, 677), (674, 598, 689), (754, 688, 703), (682, 681, 696, 697), (675, 674, 689, 690), (683, 682, 697, 698), (676, 675, 690, 691), (684, 683, 698, 699), (677, 676, 691, 692), (685, 684, 699, 700), (678, 677, 692, 693), (686, 685, 700, 701), (679, 678, 693, 694), (687, 686, 701, 702), (680, 679, 694, 695), (688, 687, 702, 703), (681, 680, 695, 696), (693, 692, 707, 708), (701, 700, 715, 716), (694, 693, 708, 709), (702, 701, 716, 717), (695, 694, 709, 710), (703, 702, 717, 718), (696, 695, 710, 711), (689, 598, 704), (754, 703, 718), (697, 696, 711, 712), (690, 689, 704, 705), (698, 697, 712, 713), (691, 690, 705, 706), (699, 698, 713, 714), (692, 691, 706, 707), (700, 699, 714, 715), (712, 711, 726, 727), (705, 704, 719, 720), (713, 712, 727, 728), (706, 705, 720, 721), (714, 713, 728, 729), (707, 706, 721, 722), (715, 714, 729, 730), (708, 707, 722, 723), (716, 715, 730, 731), (709, 708, 723, 724), (717, 716, 731, 732), (710, 709, 724, 725), (718, 717, 732, 733), (711, 710, 725, 726), (704, 598, 719), (754, 718, 733), (731, 730, 745, 746), (724, 723, 738, 739), (732, 731, 746, 747), (725, 724, 739, 740), (733, 732, 747, 748), (726, 725, 740, 741), (719, 598, 734), (754, 733, 748), (727, 726, 741, 742), (720, 719, 734, 735), (728, 727, 742, 743), (721, 720, 735, 736), (729, 728, 743, 744), (722, 721, 736, 737), (730, 729, 744, 745), (723, 722, 737, 738), (735, 734, 273, 274), (743, 742, 750, 751), (736, 735, 274, 275), (744, 743, 751, 280), (737, 736, 275, 276), (745, 744, 280, 281), (738, 737, 276, 277), (746, 745, 281, 282), (739, 738, 277, 278), (747, 746, 282, 752), (740, 739, 278, 279), (748, 747, 752, 753), (741, 740, 279, 749), (734, 598, 273), (754, 748, 753), (742, 741, 749, 750)])
me_cylinder.polygons.foreach_set('material_index', [0, 0, 0, 0, 0, 0, 0, 0, 0, 0, 0, 0, 0, 0, 0, 0, 0, 0, 0, 0, 0, 0, 0, 0, 0, 0, 0, 0, 0, 0, 0, 0, 0, 0, 0, 0, 0, 0, 0, 0, 0, 0, 0, 0, 0, 0, 0, 0, 0, 0, 0, 0, 0, 0, 0, 0, 0, 0, 0, 0, 0, 0, 0, 0, 0, 0, 0, 0, 0, 0, 0, 0, 0, 0, 0, 0, 0, 0, 0, 0, 0, 0, 0, 0, 0, 0, 0, 0, 0, 0, 0, 0, 0, 0, 0, 0, 0, 0, 0, 0, 0, 0, 0, 0, 0, 0, 0, 0, 0, 0, 0, 0, 0, 0, 0, 0, 0, 0, 0, 0, 0, 0, 0, 0, 0, 0, 0, 0, 0, 0, 0, 0, 0, 0, 0, 0, 0, 0, 0, 0, 0, 0, 0, 0, 0, 0, 0, 0, 0, 0, 0, 0, 0, 0, 0, 0, 0, 0, 0, 0, 0, 0, 0, 0, 0, 0, 0, 0, 0, 0, 0, 0, 0, 0, 0, 0, 0, 0, 0, 0, 0, 0, 0, 0, 0, 0, 0, 0, 0, 0, 0, 0, 0, 0, 0, 0, 0, 0, 0, 0, 0, 0, 0, 0, 0, 0, 0, 0, 0, 0, 0, 0, 0, 0, 0, 0, 0, 0, 0, 0, 0, 0, 0, 0, 0, 0, 0, 0, 0, 0, 0, 0, 1, 0, 0, 0, 0, 1, 1, 1, 1, 1, 1, 1, 1, 1, 1, 1, 1, 0, 1, 1, 1, 1, 1, 1, 1, 1, 1, 1, 1, 1, 1, 1, 1, 1, 0, 1, 0, 1, 1, 1, 1, 1, 1, 0, 1, 1, 0, 1, 1, 1, 1, 1, 1, 1, 1, 1, 1, 1, 1, 1, 1, 1, 1, 1, 1, 1, 1, 0, 1, 1, 1, 1, 1, 1, 0, 1, 1, 0, 1, 1, 1, 1, 1, 1, 1, 1, 1, 1, 1, 1, 1, 1, 1, 1, 1, 1, 1, 1, 1, 1, 0, 1, 1, 1, 1, 1, 1, 1, 0, 1, 1, 1, 1, 1, 1, 1, 1, 1, 1, 1, 1, 1, 1, 1, 1, 1, 1, 1, 1, 1, 0, 1, 1, 1, 1, 1, 1, 1, 0, 1, 1, 1, 1, 1, 1, 1, 1, 1, 1, 1, 1, 1, 1, 1, 1, 1, 1, 1, 1, 1, 1, 0, 1, 1, 1, 1, 0, 1, 1, 0, 1, 1, 1, 1, 1, 1, 1, 1, 1, 1, 1, 1, 1, 1, 1, 1, 1, 1, 1, 0, 1, 1, 0, 1, 1, 1, 1, 0, 1, 1, 0, 1, 1, 1, 1, 1, 1, 1, 1, 1, 1, 1, 1, 1, 1, 1, 1, 1, 1, 1, 0, 1, 1, 0, 1, 1, 1, 1, 1, 1, 1, 0, 1, 1, 1, 1, 1, 1, 1, 1, 1, 1, 1, 1, 0, 1, 1, 1, 1, 1, 1, 0, 1, 1, 0, 1, 1, 1, 1, 1, 1, 1, 1, 1, 1, 1, 1, 1, 1, 1, 1, 1, 1, 1, 0, 1, 1, 1, 1, 1, 1, 0, 1, 1, 0, 1, 1, 1, 1, 1, 1, 1, 1, 1, 1, 1, 1, 1, 1, 1, 1, 1, 1, 1, 0, 1, 1, 1, 1, 1, 1, 1, 0, 1, 1, 1, 1, 1, 1, 1, 1, 1, 1, 1, 1, 1, 1, 1, 1, 1, 1, 1, 1, 1, 1, 0, 1, 1, 1, 1, 1, 1, 1, 0, 1, 1, 1, 1, 1, 1, 1, 1, 1, 1, 1, 1, 1, 1, 1, 1, 1, 1, 1, 1, 1, 1, 1, 1, 1, 1, 1, 1, 1, 1, 1, 1, 1, 1, 1, 1, 1, 1, 1, 1, 1, 1, 1, 1, 1, 1, 1, 1, 1, 1, 1, 1, 1, 1, 1, 1, 1, 1, 1, 1, 1, 1, 1, 1, 1, 1, 1, 1, 1, 1, 1, 1, 1, 1, 1, 1, 1, 1, 1, 1, 1, 1, 1, 1, 1, 1, 1, 1, 1, 1, 1, 1, 1, 1, 1, 1, 1, 1, 1, 1, 1, 1, 1, 1, 1, 1, 1, 1, 1, 1, 1, 1, 1, 1, 1, 1, 1, 1, 1, 1, 1, 1, 1, 1, 1, 1, 1, 1, 1, 1, 1, 1, 1, 1, 1, 1, 1, 1, 1, 1, 1, 1, 1, 1, 1, 1, 1, 1, 1, 1, 1, 1, 1, 1, 1, 1, 1, 1, 1, 1, 1, 1, 1, 1, 1, 1, 1, 1, 1, 1, 1, 1, 1])
_uv = me_cylinder.uv_layers.new(name='UVMap')
_uv.uv.foreach_set('vector', [1.0, 0.5, 1.0, 1.0, 0.9688, 1.0, 0.9688, 0.5, 0.9688, 0.5, 0.9688, 1.0, 0.9375, 1.0, 0.9375, 0.5, 0.9375, 0.5, 0.9375, 1.0, 0.9062, 1.0, 0.9062, 0.5, 0.9062, 0.5, 0.9062, 1.0, 0.875, 1.0, 0.875, 0.5, 0.875, 0.5, 0.875, 1.0, 0.8438, 1.0, 0.8438, 0.5, 0.8438, 0.5, 0.8437, 1.0, 0.8125, 1.0, 0.8125, 0.5, 0.8125, 0.5, 0.8125, 1.0, 0.7812, 1.0, 0.7812, 0.5, 0.7812, 0.5, 0.7812, 1.0, 0.75, 1.0, 0.75, 0.5, 0.75, 0.5, 0.75, 1.0, 0.7188, 1.0, 0.7188, 0.5, 0.7031, 0.5, 0.7031, 1.0, 0.6875, 1.0, 0.6875, 0.5, 0.6875, 0.5, 0.6875, 1.0, 0.6562, 1.0, 0.6562, 0.5, 0.6562, 0.5, 0.6562, 1.0, 0.625, 1.0, 0.625, 0.5, 0.625, 0.5, 0.625, 1.0, 0.5938, 1.0, 0.5938, 0.5, 0.5938, 0.5, 0.5938, 1.0, 0.5625, 1.0, 0.5625, 0.5, 0.5625, 0.5, 0.5625, 1.0, 0.5312, 1.0, 0.5312, 0.5, 0.5312, 0.5, 0.5312, 1.0, 0.5, 1.0, 0.5, 0.5, 0.5, 0.5, 0.5, 1.0, 0.4688, 1.0, 0.4688, 0.5, 0.4688, 0.5, 0.4688, 1.0, 0.4375, 1.0, 0.4375, 0.5, 0.4375, 0.5, 0.4375, 1.0, 0.4062, 1.0, 0.4062, 0.5, 0.4062, 0.5, 0.4062, 1.0, 0.375, 1.0, 0.375, 0.5, 0.375, 0.5, 0.375, 1.0, 0.3438, 1.0, 0.3438, 0.5, 0.3438, 0.5, 0.3438, 1.0, 0.3125, 1.0, 0.3125, 0.5, 0.3125, 0.5, 0.3125, 1.0, 0.2812, 1.0, 0.2812, 0.5, 0.2812, 0.5, 0.2812, 1.0, 0.25, 1.0, 0.25, 0.5, 0.25, 0.5, 0.25, 1.0, 0.2188, 1.0, 0.2188, 0.5, 0.2188, 0.5, 0.2188, 1.0, 0.1875, 1.0, 0.1875, 0.5, 0.1875, 0.5, 0.1875, 1.0, 0.1562, 1.0, 0.1562, 0.5, 0.1406, 0.5, 0.1406, 1.0, 0.125, 1.0, 0.125, 0.5, 0.1094, 0.5, 0.1094, 1.0, 0.09375, 1.0, 0.09375, 0.5, 0.09375, 0.5, 0.09375, 1.0, 0.0625, 1.0, 0.0625, 0.5, 0.9375, 1.0, 0.9688, 1.0, 0.9688, 1.0, 0.9375, 1.0, 0.0625, 0.5, 0.0625, 1.0, 0.03125, 1.0, 0.03125, 0.5, 0.03125, 0.5, 0.03125, 1.0, 0.0, 1.0, 0.0, 0.5, 0.75, 0.49, 0.7968, 0.4854, 0.8418, 0.4717, 0.8833, 0.4496, 0.9197, 0.4197, 0.9496, 0.3833, 0.9496, 0.3833, 0.9717, 0.3418, 0.9854, 0.2968, 0.99, 0.25, 0.9854, 0.2032, 0.9786, 0.1807, 0.9717, 0.1582, 0.9496, 0.1167, 0.9197, 0.08029, 0.8833, 0.05045, 0.8418, 0.02827, 0.7968, 0.01461, 0.75, 0.01, 0.7032, 0.01461, 0.6582, 0.02827, 0.6167, 0.05045, 0.5803, 0.08029, 0.5504, 0.1167, 0.5283, 0.1582, 0.5146, 0.2032, 0.51, 0.25, 0.5146, 0.2968, 0.5283, 0.3418, 0.5504, 0.3833, 0.5654, 0.4015, 0.5803, 0.4197, 0.5985, 0.4346, 0.6167, 0.4496, 0.6582, 0.4717, 0.7032, 0.4854, 0.625, 1.0, 0.6562, 1.0, 0.6562, 1.0, 0.625, 1.0, 0.6562, 1.0, 0.6875, 1.0, 0.6875, 1.0, 0.6562, 1.0, 0.375, 1.0, 0.4062, 1.0, 0.4062, 1.0, 0.375, 1.0, 0.1094, 1.0, 0.125, 1.0, 0.125, 1.0, 0.1094, 1.0, 0.7812, 1.0, 0.8125, 1.0, 0.8125, 1.0, 0.7812, 1.0, 0.5, 1.0, 0.5312, 1.0, 0.5312, 1.0, 0.5, 1.0, 0.2188, 1.0, 0.25, 1.0, 0.25, 1.0, 0.2188, 1.0, 0.9062, 1.0, 0.9375, 1.0, 0.9375, 1.0, 0.9062, 1.0, 0.625, 1.0, 0.6562, 1.0, 0.6562, 1.0, 0.625, 1.0, 0.3438, 1.0, 0.375, 1.0, 0.375, 1.0, 0.3438, 1.0, 0.0625, 1.0, 0.09375, 1.0, 0.09375, 1.0, 0.0625, 1.0, 0.75, 1.0, 0.7812, 1.0, 0.7812, 1.0, 0.75, 1.0, 0.4688, 1.0, 0.5, 1.0, 0.5, 1.0, 0.4688, 1.0, 0.1875, 1.0, 0.2188, 1.0, 0.2188, 1.0, 0.1875, 1.0, 0.875, 1.0, 0.9062, 1.0, 0.9062, 1.0, 0.875, 1.0, 0.5938, 1.0, 0.625, 1.0, 0.625, 1.0, 0.5938, 1.0, 0.3125, 1.0, 0.3438, 1.0, 0.3438, 1.0, 0.3125, 1.0, 0.03125, 1.0, 0.0625, 1.0, 0.0625, 1.0, 0.03125, 1.0, 0.7188, 1.0, 0.75, 1.0, 0.75, 1.0, 0.7188, 1.0, 0.4375, 1.0, 0.4688, 1.0, 0.4688, 1.0, 0.4375, 1.0, 0.1562, 1.0, 0.1875, 1.0, 0.1875, 1.0, 0.1562, 1.0, 0.8438, 1.0, 0.875, 1.0, 0.875, 1.0, 0.8438, 1.0, 0.5625, 1.0, 0.5938, 1.0, 0.5938, 1.0, 0.5625, 1.0, 0.2812, 1.0, 0.3125, 1.0, 0.3125, 1.0, 0.2812, 1.0, 0.9688, 1.0, 1.0, 1.0, 1.0, 1.0, 0.9688, 1.0, 0.0, 1.0, 0.03125, 1.0, 0.03125, 1.0, 0.0, 1.0, 0.7031, 1.0, 0.7188, 1.0, 0.7188, 1.0, 0.7031, 1.0, 0.4062, 1.0, 0.4375, 1.0, 0.4375, 1.0, 0.4062, 1.0, 0.1406, 1.0, 0.1562, 1.0, 0.1562, 1.0, 0.1406, 1.0, 0.8437, 1.0, 0.8438, 1.0, 0.8438, 1.0, 0.8438, 1.0, 0.5312, 1.0, 0.5625, 1.0, 0.5625, 1.0, 0.5312, 1.0, 0.25, 1.0, 0.2812, 1.0, 0.2812, 1.0, 0.25, 1.0, 0.1148, 0.36, 0.3508, 0.4072, 0.3508, 0.4072, 0.1148, 0.36, 0.1875, 1.0, 0.2188, 1.0, 0.2188, 1.0, 0.1875, 1.0, 0.5938, 1.0, 0.625, 1.0, 0.625, 1.0, 0.5938, 1.0, 0.1562, 1.0, 0.1875, 1.0, 0.1875, 1.0, 0.1562, 1.0, 0.5625, 1.0, 0.5938, 1.0, 0.5938, 1.0, 0.5625, 1.0, 0.9688, 1.0, 1.0, 1.0, 1.0, 1.0, 0.9688, 1.0, 0.1406, 1.0, 0.1562, 1.0, 0.1562, 1.0, 0.1406, 1.0, 0.5312, 1.0, 0.5625, 1.0, 0.5625, 1.0, 0.5312, 1.0, 0.9375, 1.0, 0.9688, 1.0, 0.9688, 1.0, 0.9375, 1.0, 0.1094, 1.0, 0.125, 1.0, 0.125, 1.0, 0.1094, 1.0, 0.5, 1.0, 0.5312, 1.0, 0.5312, 1.0, 0.5, 1.0, 0.9062, 1.0, 0.9375, 1.0, 0.9375, 1.0, 0.9062, 1.0, 0.0625, 1.0, 0.09375, 1.0, 0.09375, 1.0, 0.0625, 1.0, 0.4688, 1.0, 0.5, 1.0, 0.5, 1.0, 0.4688, 1.0, 0.875, 1.0, 0.9062, 1.0, 0.9062, 1.0, 0.875, 1.0, 0.03125, 1.0, 0.0625, 1.0, 0.0625, 1.0, 0.03125, 1.0, 0.4375, 1.0, 0.4688, 1.0, 0.4688, 1.0, 0.4375, 1.0, 0.8438, 1.0, 0.875, 1.0, 0.875, 1.0, 0.8438, 1.0, 0.0, 1.0, 0.03125, 1.0, 0.03125, 1.0, 0.0, 1.0, 0.4062, 1.0, 0.4375, 1.0, 0.4375, 1.0, 0.4062, 1.0, 0.8438, 1.0, 0.8438, 1.0, 0.8438, 1.0, 0.8438, 1.0, 0.375, 1.0, 0.4062, 1.0, 0.4062, 1.0, 0.375, 1.0, 0.7812, 1.0, 0.8125, 1.0, 0.8125, 1.0, 0.7812, 1.0, 0.3438, 1.0, 0.375, 1.0, 0.375, 1.0, 0.3438, 1.0, 0.75, 1.0, 0.7812, 1.0, 0.7812, 1.0, 0.75, 1.0, 0.3125, 1.0, 0.3438, 1.0, 0.3438, 1.0, 0.3125, 1.0, 0.7188, 1.0, 0.75, 1.0, 0.75, 1.0, 0.7188, 1.0, 0.2812, 1.0, 0.3125, 1.0, 0.3125, 1.0, 0.2812, 1.0, 0.7031, 1.0, 0.7188, 1.0, 0.7188, 1.0, 0.7031, 1.0, 0.25, 1.0, 0.2812, 1.0, 0.2812, 1.0, 0.25, 1.0, 0.6562, 1.0, 0.6875, 1.0, 0.6875, 1.0, 0.6562, 1.0, 0.2188, 1.0, 0.25, 1.0, 0.25, 1.0, 0.2188, 1.0, 0.09375, 1.0, 0.1094, 1.0, 0.1094, 1.0, 0.09375, 1.0, 0.09375, 1.0, 0.1094, 1.0, 0.1094, 1.0, 0.09375, 1.0, 0.125, 0.5, 0.125, 1.0, 0.1094, 1.0, 0.1094, 0.5, 0.125, 1.0, 0.1406, 1.0, 0.1406, 1.0, 0.125, 1.0, 0.125, 1.0, 0.1406, 1.0, 0.1406, 1.0, 0.125, 1.0, 0.1562, 0.5, 0.1562, 1.0, 0.1406, 1.0, 0.1406, 0.5, 0.6875, 1.0, 0.7031, 1.0, 0.7031, 1.0, 0.6875, 1.0, 0.6875, 1.0, 0.7031, 1.0, 0.7031, 1.0, 0.6875, 1.0, 0.7188, 0.5, 0.7188, 1.0, 0.7031, 1.0, 0.7031, 0.5, 0.8125, 1.0, 0.8438, 1.0, 0.8438, 1.0, 0.8125, 1.0, 0.8125, 1.0, 0.8437, 1.0, 0.8438, 1.0, 0.8125, 1.0, 0.8438, 0.5, 0.8438, 1.0, 0.8437, 1.0, 0.8438, 0.5, 0.4532, 0.2497, 0.4491, 0.2909, 0.4491, 0.2909, 0.4532, 0.2497, 0.09375, 1.0, 0.1094, 1.0, 0.1094, 1.0, 0.09375, 1.0, 0.05045, 0.3833, 0.1148, 0.36, 0.1148, 0.36, 0.05045, 0.3833, 0.1406, 1.0, 0.1562, 1.0, 0.1562, 1.0, 0.1406, 1.0, 0.3508, 0.4072, 0.4197, 0.4197, 0.4197, 0.4197, 0.3508, 0.4072, 0.1094, 1.0, 0.125, 1.0, 0.125, 1.0, 0.1094, 1.0, 0.0625, 1.0, 0.09375, 1.0, 0.09375, 1.0, 0.0625, 1.0, 0.9688, 1.0, 1.0, 1.0, 1.0, 1.0, 0.9688, 1.0, 0.125, 1.0, 0.1406, 1.0, 0.1406, 1.0, 0.125, 1.0, 0.03125, 1.0, 0.0625, 1.0, 0.0625, 1.0, 0.03125, 1.0, 0.09375, 1.0, 0.1094, 1.0, 0.1094, 1.0, 0.09375, 1.0, 0.9375, 1.0, 0.9688, 1.0, 0.9688, 1.0, 0.9375, 1.0, 0.0, 1.0, 0.03125, 1.0, 0.03125, 1.0, 0.0, 1.0, 0.9062, 1.0, 0.9375, 1.0, 0.9375, 1.0, 0.9062, 1.0, 0.875, 1.0, 0.9062, 1.0, 0.9062, 1.0, 0.875, 1.0, 0.875, 1.0, 0.9062, 1.0, 0.9062, 1.0, 0.875, 1.0, 0.9062, 1.0, 0.9375, 1.0, 0.9375, 1.0, 0.9062, 1.0, 0.125, 1.0, 0.1406, 1.0, 0.1406, 1.0, 0.125, 1.0, 0.875, 1.0, 0.9062, 1.0, 0.9062, 1.0, 0.875, 1.0, 0.1148, 0.36, 0.3508, 0.4072, 0.3508, 0.4072, 0.1148, 0.36, 0.1406, 1.0, 0.1562, 1.0, 0.1562, 1.0, 0.1406, 1.0, 0.05045, 0.3833, 0.1148, 0.36, 0.1148, 0.36, 0.05045, 0.3833, 0.1094, 1.0, 0.125, 1.0, 0.125, 1.0, 0.1094, 1.0, 0.3508, 0.4072, 0.4197, 0.4197, 0.4197, 0.4197, 0.3508, 0.4072, 0.0625, 1.0, 0.09375, 1.0, 0.09375, 1.0, 0.0625, 1.0, 0.03125, 1.0, 0.0625, 1.0, 0.0625, 1.0, 0.03125, 1.0, 0.9688, 1.0, 1.0, 1.0, 1.0, 1.0, 0.9688, 1.0, 0.0, 1.0, 0.03125, 1.0, 0.03125, 1.0, 0.0, 1.0, 0.9375, 1.0, 0.9688, 1.0, 0.9688, 1.0, 0.9375, 1.0, 0.2968, 0.4854, 0.25, 0.49, 0.2032, 0.4854, 0.1582, 0.4717, 0.1167, 0.4496, 0.09848, 0.4346, 0.08029, 0.4197, 0.06537, 0.4015, 0.05045, 0.3833, 0.1148, 0.36, 0.3508, 0.4072, 0.4197, 0.4197, 0.3833, 0.4496, 0.3418, 0.4717, 0.1148, 0.36, 0.3508, 0.4072, 0.3508, 0.4072, 0.1148, 0.36, 0.1406, 1.0, 0.1562, 1.0, 0.1562, 1.0, 0.1406, 1.0, 0.05045, 0.3833, 0.1148, 0.36, 0.1148, 0.36, 0.05045, 0.3833, 0.1094, 1.0, 0.125, 1.0, 0.125, 1.0, 0.1094, 1.0, 0.3508, 0.4072, 0.4197, 0.4197, 0.4197, 0.4197, 0.3508, 0.4072, 0.0625, 1.0, 0.09375, 1.0, 0.09375, 1.0, 0.0625, 1.0, 0.03125, 1.0, 0.0625, 1.0, 0.0625, 1.0, 0.03125, 1.0, 0.9688, 1.0, 1.0, 1.0, 1.0, 1.0, 0.9688, 1.0, 0.0, 1.0, 0.03125, 1.0, 0.03125, 1.0, 0.0, 1.0, 0.9375, 1.0, 0.9688, 1.0, 0.9688, 1.0, 0.9375, 1.0, 0.09375, 1.0, 0.1094, 1.0, 0.1094, 1.0, 0.09375, 1.0, 0.9062, 1.0, 0.9375, 1.0, 0.9375, 1.0, 0.9062, 1.0, 0.125, 1.0, 0.1406, 1.0, 0.1406, 1.0, 0.125, 1.0, 0.4037, 0.3838, 0.4198, 0.3642, 0.4496, 0.3833, 0.4197, 0.4197, 0.4198, 0.3642, 0.4164, 0.3693, 0.4496, 0.3833, 0.4496, 0.3833, 0.4372, 0.3304, 0.4491, 0.2909, 0.4854, 0.2968, 0.4717, 0.3418, 0.4491, 0.2909, 0.4532, 0.2497, 0.49, 0.25, 0.4854, 0.2968, 0.4532, 0.2497, 0.4492, 0.2086, 0.4854, 0.2032, 0.49, 0.25, 0.4492, 0.2086, 0.4432, 0.1888, 0.4786, 0.1807, 0.4854, 0.2032, 0.4372, 0.1691, 0.4179, 0.133, 0.4496, 0.1167, 0.4717, 0.1582, 0.4179, 0.133, 0.3922, 0.1017, 0.4197, 0.08029, 0.4496, 0.1167, 0.3922, 0.1017, 0.3613, 0.07637, 0.3833, 0.05045, 0.4197, 0.08029, 0.3613, 0.07637, 0.3265, 0.05774, 0.3418, 0.02827, 0.3833, 0.05045, 0.3265, 0.05774, 0.289, 0.04639, 0.2968, 0.01461, 0.3418, 0.02827, 0.289, 0.04639, 0.2503, 0.04258, 0.25, 0.01, 0.2968, 0.01461, 0.2503, 0.04258, 0.2115, 0.0464, 0.2032, 0.01461, 0.25, 0.01, 0.2115, 0.0464, 0.174, 0.05778, 0.1582, 0.02827, 0.2032, 0.01461, 0.174, 0.05778, 0.139, 0.07648, 0.1167, 0.05045, 0.1582, 0.02827, 0.139, 0.07648, 0.108, 0.102, 0.08029, 0.08029, 0.1167, 0.05045, 0.108, 0.102, 0.08217, 0.1334, 0.05045, 0.1167, 0.08029, 0.08029, 0.08217, 0.1334, 0.06283, 0.1696, 0.02827, 0.1582, 0.05045, 0.1167, 0.06283, 0.1696, 0.05085, 0.2091, 0.01461, 0.2032, 0.02827, 0.1582, 0.05085, 0.2091, 0.04679, 0.2503, 0.01, 0.25, 0.01461, 0.2032, 0.04679, 0.2503, 0.05085, 0.2914, 0.01461, 0.2968, 0.01, 0.25, 0.05085, 0.2914, 0.06281, 0.3309, 0.02827, 0.3418, 0.01461, 0.2968, 0.06281, 0.3309, 0.06858, 0.3417, 0.05045, 0.3833, 0.02827, 0.3418, 0.4432, 0.1888, 0.4372, 0.1691, 0.4717, 0.1582, 0.4786, 0.1807, 0.4164, 0.3693, 0.4372, 0.3304, 0.4717, 0.3418, 0.4496, 0.3833, 0.1113, 0.3262, 0.3582, 0.3756, 0.3508, 0.4072, 0.1148, 0.36, 0.06858, 0.3417, 0.1113, 0.3262, 0.1148, 0.36, 0.05045, 0.3833, 0.3582, 0.3756, 0.4037, 0.3838, 0.4197, 0.4197, 0.3508, 0.4072, 0.139, 0.07648, 0.174, 0.05778, 0.174, 0.05778, 0.139, 0.07648, 0.06283, 0.1696, 0.08217, 0.1334, 0.08217, 0.1334, 0.06283, 0.1696, 0.4492, 0.2086, 0.4532, 0.2497, 0.4532, 0.2497, 0.4492, 0.2086, 0.05085, 0.2091, 0.06283, 0.1696, 0.06283, 0.1696, 0.05085, 0.2091, 0.4432, 0.1888, 0.4492, 0.2086, 0.4492, 0.2086, 0.4432, 0.1888, 0.04679, 0.2503, 0.05085, 0.2091, 0.05085, 0.2091, 0.04679, 0.2503, 0.4179, 0.133, 0.4372, 0.1691, 0.4372, 0.1691, 0.4179, 0.133, 0.05085, 0.2914, 0.04679, 0.2503, 0.04679, 0.2503, 0.05085, 0.2914, 0.3922, 0.1017, 0.4179, 0.133, 0.4179, 0.133, 0.3922, 0.1017, 0.06281, 0.3309, 0.05085, 0.2914, 0.05085, 0.2914, 0.06281, 0.3309, 0.3613, 0.07637, 0.3922, 0.1017, 0.3922, 0.1017, 0.3613, 0.07637, 0.06858, 0.3417, 0.06281, 0.3309, 0.06281, 0.3309, 0.06858, 0.3417, 0.3265, 0.05774, 0.3613, 0.07637, 0.3613, 0.07637, 0.3265, 0.05774, 0.4372, 0.1691, 0.4432, 0.1888, 0.4432, 0.1888, 0.4372, 0.1691, 0.289, 0.04639, 0.3265, 0.05774, 0.3265, 0.05774, 0.289, 0.04639, 0.4372, 0.3304, 0.4164, 0.3693, 0.4164, 0.3693, 0.4372, 0.3304, 0.2503, 0.04258, 0.289, 0.04639, 0.289, 0.04639, 0.2503, 0.04258, 0.3582, 0.3756, 0.1113, 0.3262, 0.1113, 0.3262, 0.3582, 0.3756, 0.2115, 0.0464, 0.2503, 0.04258, 0.2503, 0.04258, 0.2115, 0.0464, 0.1113, 0.3262, 0.06858, 0.3417, 0.06858, 0.3417, 0.1113, 0.3262, 0.174, 0.05778, 0.2115, 0.0464, 0.2115, 0.0464, 0.174, 0.05778, 0.4198, 0.3642, 0.4037, 0.3838, 0.4037, 0.3838, 0.4198, 0.3642, 0.4037, 0.3838, 0.3582, 0.3756, 0.3582, 0.3756, 0.4037, 0.3838, 0.139, 0.07648, 0.174, 0.05778, 0.174, 0.05778, 0.139, 0.07648, 0.4164, 0.3693, 0.4198, 0.3642, 0.4198, 0.3642, 0.4164, 0.3693, 0.108, 0.102, 0.139, 0.07648, 0.139, 0.07648, 0.108, 0.102, 0.4491, 0.2909, 0.4372, 0.3304, 0.4372, 0.3304, 0.4491, 0.2909, 0.08217, 0.1334, 0.108, 0.102, 0.108, 0.102, 0.08217, 0.1334, 0.4037, 0.3838, 0.3582, 0.3756, 0.1113, 0.3262, 0.06858, 0.3417, 0.06281, 0.3309, 0.05085, 0.2914, 0.04679, 0.2503, 0.05085, 0.2091, 0.06283, 0.1696, 0.08217, 0.1334, 0.108, 0.102, 0.139, 0.07648, 0.174, 0.05778, 0.2115, 0.0464, 0.2503, 0.04258, 0.289, 0.04639, 0.3265, 0.05774, 0.3613, 0.07637, 0.3922, 0.1017, 0.4179, 0.133, 0.4372, 0.1691, 0.4432, 0.1888, 0.4492, 0.2086, 0.4532, 0.2497, 0.4491, 0.2909, 0.4372, 0.3304, 0.4164, 0.3693, 0.4198, 0.3642, 0.4164, 0.3693, 0.4198, 0.3642, 0.4198, 0.3642, 0.4164, 0.3693, 0.108, 0.102, 0.139, 0.07648, 0.139, 0.07648, 0.108, 0.102, 0.4491, 0.2909, 0.4372, 0.3304, 0.4372, 0.3304, 0.4491, 0.2909, 0.08217, 0.1334, 0.108, 0.102, 0.108, 0.102, 0.08217, 0.1334, 0.4532, 0.2497, 0.4491, 0.2909, 0.4491, 0.2909, 0.4532, 0.2497, 0.06283, 0.1696, 0.08217, 0.1334, 0.08217, 0.1334, 0.06283, 0.1696, 0.4492, 0.2086, 0.4532, 0.2497, 0.4532, 0.2497, 0.4492, 0.2086, 0.05085, 0.2091, 0.06283, 0.1696, 0.06283, 0.1696, 0.05085, 0.2091, 0.4432, 0.1888, 0.4492, 0.2086, 0.4492, 0.2086, 0.4432, 0.1888, 0.04679, 0.2503, 0.05085, 0.2091, 0.05085, 0.2091, 0.04679, 0.2503, 0.4179, 0.133, 0.4372, 0.1691, 0.4372, 0.1691, 0.4179, 0.133, 0.05085, 0.2914, 0.04679, 0.2503, 0.04679, 0.2503, 0.05085, 0.2914, 0.3922, 0.1017, 0.4179, 0.133, 0.4179, 0.133, 0.3922, 0.1017, 0.06281, 0.3309, 0.05085, 0.2914, 0.05085, 0.2914, 0.06281, 0.3309, 0.3613, 0.07637, 0.3922, 0.1017, 0.3922, 0.1017, 0.3613, 0.07637, 0.06858, 0.3417, 0.06281, 0.3309, 0.06281, 0.3309, 0.06858, 0.3417, 0.3265, 0.05774, 0.3613, 0.07637, 0.3613, 0.07637, 0.3265, 0.05774, 0.4372, 0.1691, 0.4432, 0.1888, 0.4432, 0.1888, 0.4372, 0.1691, 0.289, 0.04639, 0.3265, 0.05774, 0.3265, 0.05774, 0.289, 0.04639, 0.4372, 0.3304, 0.4164, 0.3693, 0.4164, 0.3693, 0.4372, 0.3304, 0.2503, 0.04258, 0.289, 0.04639, 0.289, 0.04639, 0.2503, 0.04258, 0.3582, 0.3756, 0.1113, 0.3262, 0.1113, 0.3262, 0.3582, 0.3756, 0.2115, 0.0464, 0.2503, 0.04258, 0.2503, 0.04258, 0.2115, 0.0464, 0.1113, 0.3262, 0.06858, 0.3417, 0.06858, 0.3417, 0.1113, 0.3262, 0.174, 0.05778, 0.2115, 0.0464, 0.2115, 0.0464, 0.174, 0.05778, 0.4198, 0.3642, 0.4037, 0.3838, 0.4037, 0.3838, 0.4198, 0.3642, 0.4037, 0.3838, 0.3582, 0.3756, 0.3582, 0.3756, 0.4037, 0.3838, 0.75, 0.4375, 0.75, 0.5, 0.7188, 0.5, 0.7188, 0.4375, 0.75, 0.875, 0.75, 0.9375, 0.7188, 0.9375, 0.7188, 0.875, 0.75, 0.375, 0.75, 0.4375, 0.7188, 0.4375, 0.7188, 0.375, 0.75, 0.8125, 0.75, 0.875, 0.7188, 0.875, 0.7188, 0.8125, 0.75, 0.3125, 0.75, 0.375, 0.7188, 0.375, 0.7188, 0.3125, 0.75, 0.75, 0.75, 0.8125, 0.7188, 0.8125, 0.7188, 0.75, 0.75, 0.25, 0.75, 0.3125, 0.7188, 0.3125, 0.7188, 0.25, 0.75, 0.6875, 0.75, 0.75, 0.7188, 0.75, 0.7188, 0.6875, 0.75, 0.1875, 0.75, 0.25, 0.7188, 0.25, 0.7188, 0.1875, 0.75, 0.625, 0.75, 0.6875, 0.7188, 0.6875, 0.7188, 0.625, 0.75, 0.125, 0.75, 0.1875, 0.7188, 0.1875, 0.7188, 0.125, 0.75, 0.5625, 0.75, 0.625, 0.7188, 0.625, 0.7188, 0.5625, 0.75, 0.0625, 0.75, 0.125, 0.7188, 0.125, 0.7188, 0.0625, 0.75, 0.5, 0.75, 0.5625, 0.7188, 0.5625, 0.7188, 0.5, 0.75, 0.9375, 0.7344, 1.0, 0.7188, 0.9375, 0.7344, 0.0, 0.75, 0.0625, 0.7188, 0.0625, 0.7188, 0.5, 0.7188, 0.5625, 0.6875, 0.5625, 0.6875, 0.5, 0.7188, 0.9375, 0.7031, 1.0, 0.6875, 0.9375, 0.7031, 0.0, 0.7188, 0.0625, 0.6875, 0.0625, 0.7188, 0.4375, 0.7188, 0.5, 0.6875, 0.5, 0.6875, 0.4375, 0.7188, 0.875, 0.7188, 0.9375, 0.6875, 0.9375, 0.6875, 0.875, 0.7188, 0.375, 0.7188, 0.4375, 0.6875, 0.4375, 0.6875, 0.375, 0.7188, 0.8125, 0.7188, 0.875, 0.6875, 0.875, 0.6875, 0.8125, 0.7188, 0.3125, 0.7188, 0.375, 0.6875, 0.375, 0.6875, 0.3125, 0.7188, 0.75, 0.7188, 0.8125, 0.6875, 0.8125, 0.6875, 0.75, 0.7188, 0.25, 0.7188, 0.3125, 0.6875, 0.3125, 0.6875, 0.25, 0.7188, 0.6875, 0.7188, 0.75, 0.6875, 0.75, 0.6875, 0.6875, 0.7188, 0.1875, 0.7188, 0.25, 0.6875, 0.25, 0.6875, 0.1875, 0.7188, 0.625, 0.7188, 0.6875, 0.6875, 0.6875, 0.6875, 0.625, 0.7188, 0.125, 0.7188, 0.1875, 0.6875, 0.1875, 0.6875, 0.125, 0.7188, 0.5625, 0.7188, 0.625, 0.6875, 0.625, 0.6875, 0.5625, 0.7188, 0.0625, 0.7188, 0.125, 0.6875, 0.125, 0.6875, 0.0625, 0.6875, 0.25, 0.6875, 0.3125, 0.6562, 0.3125, 0.6562, 0.25, 0.6875, 0.6875, 0.6875, 0.75, 0.6562, 0.75, 0.6562, 0.6875, 0.6875, 0.1875, 0.6875, 0.25, 0.6562, 0.25, 0.6562, 0.1875, 0.6875, 0.625, 0.6875, 0.6875, 0.6562, 0.6875, 0.6562, 0.625, 0.6875, 0.125, 0.6875, 0.1875, 0.6562, 0.1875, 0.6562, 0.125, 0.6875, 0.5625, 0.6875, 0.625, 0.6562, 0.625, 0.6562, 0.5625, 0.6875, 0.0625, 0.6875, 0.125, 0.6562, 0.125, 0.6562, 0.0625, 0.6875, 0.5, 0.6875, 0.5625, 0.6562, 0.5625, 0.6562, 0.5, 0.6875, 0.9375, 0.6719, 1.0, 0.6562, 0.9375, 0.6719, 0.0, 0.6875, 0.0625, 0.6562, 0.0625, 0.6875, 0.4375, 0.6875, 0.5, 0.6562, 0.5, 0.6562, 0.4375, 0.6875, 0.875, 0.6875, 0.9375, 0.6562, 0.9375, 0.6562, 0.875, 0.6875, 0.375, 0.6875, 0.4375, 0.6562, 0.4375, 0.6562, 0.375, 0.6875, 0.8125, 0.6875, 0.875, 0.6562, 0.875, 0.6562, 0.8125, 0.6875, 0.3125, 0.6875, 0.375, 0.6562, 0.375, 0.6562, 0.3125, 0.6875, 0.75, 0.6875, 0.8125, 0.6562, 0.8125, 0.6562, 0.75, 0.6562, 0.9375, 0.6406, 1.0, 0.625, 0.9375, 0.6406, 0.0, 0.6562, 0.0625, 0.625, 0.0625, 0.6562, 0.4375, 0.6562, 0.5, 0.625, 0.5, 0.625, 0.4375, 0.6562, 0.875, 0.6562, 0.9375, 0.625, 0.9375, 0.625, 0.875, 0.6562, 0.375, 0.6562, 0.4375, 0.625, 0.4375, 0.625, 0.375, 0.6562, 0.8125, 0.6562, 0.875, 0.625, 0.875, 0.625, 0.8125, 0.6562, 0.3125, 0.6562, 0.375, 0.625, 0.375, 0.625, 0.3125, 0.6562, 0.75, 0.6562, 0.8125, 0.625, 0.8125, 0.625, 0.75, 0.6562, 0.25, 0.6562, 0.3125, 0.625, 0.3125, 0.625, 0.25, 0.6562, 0.6875, 0.6562, 0.75, 0.625, 0.75, 0.625, 0.6875, 0.6562, 0.1875, 0.6562, 0.25, 0.625, 0.25, 0.625, 0.1875, 0.6562, 0.625, 0.6562, 0.6875, 0.625, 0.6875, 0.625, 0.625, 0.6562, 0.125, 0.6562, 0.1875, 0.625, 0.1875, 0.625, 0.125, 0.6562, 0.5625, 0.6562, 0.625, 0.625, 0.625, 0.625, 0.5625, 0.6562, 0.0625, 0.6562, 0.125, 0.625, 0.125, 0.625, 0.0625, 0.6562, 0.5, 0.6562, 0.5625, 0.625, 0.5625, 0.625, 0.5, 0.625, 0.6875, 0.625, 0.75, 0.5938, 0.75, 0.5938, 0.6875, 0.625, 0.1875, 0.625, 0.25, 0.5938, 0.25, 0.5938, 0.1875, 0.625, 0.625, 0.625, 0.6875, 0.5938, 0.6875, 0.5938, 0.625, 0.625, 0.125, 0.625, 0.1875, 0.5938, 0.1875, 0.5938, 0.125, 0.625, 0.5625, 0.625, 0.625, 0.5938, 0.625, 0.5938, 0.5625, 0.625, 0.0625, 0.625, 0.125, 0.5938, 0.125, 0.5937, 0.0625, 0.625, 0.5, 0.625, 0.5625, 0.5938, 0.5625, 0.5938, 0.5, 0.625, 0.9375, 0.6094, 1.0, 0.5937, 0.9375, 0.6094, 0.0, 0.625, 0.0625, 0.5937, 0.0625, 0.625, 0.4375, 0.625, 0.5, 0.5938, 0.5, 0.5938, 0.4375, 0.625, 0.875, 0.625, 0.9375, 0.5937, 0.9375, 0.5937, 0.875, 0.625, 0.375, 0.625, 0.4375, 0.5938, 0.4375, 0.5938, 0.375, 0.625, 0.8125, 0.625, 0.875, 0.5937, 0.875, 0.5938, 0.8125, 0.625, 0.3125, 0.625, 0.375, 0.5938, 0.375, 0.5938, 0.3125, 0.625, 0.75, 0.625, 0.8125, 0.5938, 0.8125, 0.5938, 0.75, 0.625, 0.25, 0.625, 0.3125, 0.5938, 0.3125, 0.5938, 0.25, 0.5938, 0.4375, 0.5938, 0.5, 0.5625, 0.5, 0.5625, 0.4375, 0.5937, 0.875, 0.5937, 0.9375, 0.5625, 0.9375, 0.5625, 0.875, 0.5938, 0.375, 0.5938, 0.4375, 0.5625, 0.4375, 0.5625, 0.375, 0.5938, 0.8125, 0.5937, 0.875, 0.5625, 0.875, 0.5625, 0.8125, 0.5938, 0.3125, 0.5938, 0.375, 0.5625, 0.375, 0.5625, 0.3125, 0.5938, 0.75, 0.5938, 0.8125, 0.5625, 0.8125, 0.5625, 0.75, 0.5938, 0.25, 0.5938, 0.3125, 0.5625, 0.3125, 0.5625, 0.25, 0.5938, 0.6875, 0.5938, 0.75, 0.5625, 0.75, 0.5625, 0.6875, 0.5938, 0.1875, 0.5938, 0.25, 0.5625, 0.25, 0.5625, 0.1875, 0.5938, 0.625, 0.5938, 0.6875, 0.5625, 0.6875, 0.5625, 0.625, 0.5938, 0.125, 0.5938, 0.1875, 0.5625, 0.1875, 0.5625, 0.125, 0.5938, 0.5625, 0.5938, 0.625, 0.5625, 0.625, 0.5625, 0.5625, 0.5937, 0.0625, 0.5938, 0.125, 0.5625, 0.125, 0.5625, 0.0625, 0.5938, 0.5, 0.5938, 0.5625, 0.5625, 0.5625, 0.5625, 0.5, 0.5937, 0.9375, 0.5781, 1.0, 0.5625, 0.9375, 0.5781, 0.0, 0.5937, 0.0625, 0.5625, 0.0625, 0.5625, 0.1875, 0.5625, 0.25, 0.5312, 0.25, 0.5312, 0.1875, 0.5625, 0.625, 0.5625, 0.6875, 0.5312, 0.6875, 0.5312, 0.625, 0.5625, 0.125, 0.5625, 0.1875, 0.5312, 0.1875, 0.5312, 0.125, 0.5625, 0.5625, 0.5625, 0.625, 0.5312, 0.625, 0.5312, 0.5625, 0.5625, 0.0625, 0.5625, 0.125, 0.5312, 0.125, 0.5312, 0.0625, 0.5625, 0.5, 0.5625, 0.5625, 0.5312, 0.5625, 0.5312, 0.5, 0.5625, 0.9375, 0.5469, 1.0, 0.5312, 0.9375, 0.5469, 0.0, 0.5625, 0.0625, 0.5312, 0.0625, 0.5625, 0.4375, 0.5625, 0.5, 0.5312, 0.5, 0.5312, 0.4375, 0.5625, 0.875, 0.5625, 0.9375, 0.5312, 0.9375, 0.5312, 0.875, 0.5625, 0.375, 0.5625, 0.4375, 0.5312, 0.4375, 0.5312, 0.375, 0.5625, 0.8125, 0.5625, 0.875, 0.5312, 0.875, 0.5312, 0.8125, 0.5625, 0.3125, 0.5625, 0.375, 0.5312, 0.375, 0.5312, 0.3125, 0.5625, 0.75, 0.5625, 0.8125, 0.5312, 0.8125, 0.5312, 0.75, 0.5625, 0.25, 0.5625, 0.3125, 0.5312, 0.3125, 0.5312, 0.25, 0.5625, 0.6875, 0.5625, 0.75, 0.5312, 0.75, 0.5312, 0.6875, 0.5312, 0.375, 0.5312, 0.4375, 0.5, 0.4375, 0.5, 0.375, 0.5312, 0.8125, 0.5312, 0.875, 0.5, 0.875, 0.5, 0.8125, 0.5312, 0.3125, 0.5312, 0.375, 0.5, 0.375, 0.5, 0.3125, 0.5312, 0.75, 0.5312, 0.8125, 0.5, 0.8125, 0.5, 0.75, 0.5312, 0.25, 0.5312, 0.3125, 0.5, 0.3125, 0.5, 0.25, 0.5312, 0.6875, 0.5312, 0.75, 0.5, 0.75, 0.5, 0.6875, 0.5312, 0.1875, 0.5312, 0.25, 0.5, 0.25, 0.5, 0.1875, 0.5312, 0.625, 0.5312, 0.6875, 0.5, 0.6875, 0.5, 0.625, 0.5312, 0.125, 0.5312, 0.1875, 0.5, 0.1875, 0.5, 0.125, 0.5312, 0.5625, 0.5312, 0.625, 0.5, 0.625, 0.5, 0.5625, 0.5312, 0.0625, 0.5312, 0.125, 0.5, 0.125, 0.5, 0.0625, 0.5312, 0.5, 0.5312, 0.5625, 0.5, 0.5625, 0.5, 0.5, 0.5312, 0.9375, 0.5156, 1.0, 0.5, 0.9375, 0.5156, 0.0, 0.5312, 0.0625, 0.5, 0.0625, 0.5312, 0.4375, 0.5312, 0.5, 0.5, 0.5, 0.5, 0.4375, 0.5312, 0.875, 0.5312, 0.9375, 0.5, 0.9375, 0.5, 0.875, 0.5, 0.125, 0.5, 0.1875, 0.4687, 0.1875, 0.4687, 0.125, 0.5, 0.5625, 0.5, 0.625, 0.4688, 0.625, 0.4688, 0.5625, 0.5, 0.0625, 0.5, 0.125, 0.4687, 0.125, 0.4687, 0.0625, 0.5, 0.5, 0.5, 0.5625, 0.4688, 0.5625, 0.4687, 0.5, 0.5, 0.9375, 0.4844, 1.0, 0.4687, 0.9375, 0.4844, 0.0, 0.5, 0.0625, 0.4687, 0.0625, 0.5, 0.4375, 0.5, 0.5, 0.4687, 0.5, 0.4688, 0.4375, 0.5, 0.875, 0.5, 0.9375, 0.4687, 0.9375, 0.4687, 0.875, 0.5, 0.375, 0.5, 0.4375, 0.4688, 0.4375, 0.4687, 0.375, 0.5, 0.8125, 0.5, 0.875, 0.4687, 0.875, 0.4687, 0.8125, 0.5, 0.3125, 0.5, 0.375, 0.4687, 0.375, 0.4687, 0.3125, 0.5, 0.75, 0.5, 0.8125, 0.4687, 0.8125, 0.4688, 0.75, 0.5, 0.25, 0.5, 0.3125, 0.4687, 0.3125, 0.4688, 0.25, 0.5, 0.6875, 0.5, 0.75, 0.4688, 0.75, 0.4687, 0.6875, 0.5, 0.1875, 0.5, 0.25, 0.4688, 0.25, 0.4687, 0.1875, 0.5, 0.625, 0.5, 0.6875, 0.4687, 0.6875, 0.4688, 0.625, 0.4687, 0.8125, 0.4687, 0.875, 0.4375, 0.875, 0.4375, 0.8125, 0.4687, 0.3125, 0.4687, 0.375, 0.4375, 0.375, 0.4375, 0.3125, 0.4688, 0.75, 0.4687, 0.8125, 0.4375, 0.8125, 0.4375, 0.75, 0.4688, 0.25, 0.4687, 0.3125, 0.4375, 0.3125, 0.4375, 0.25, 0.4687, 0.6875, 0.4688, 0.75, 0.4375, 0.75, 0.4375, 0.6875, 0.4687, 0.1875, 0.4688, 0.25, 0.4375, 0.25, 0.4375, 0.1875, 0.4688, 0.625, 0.4687, 0.6875, 0.4375, 0.6875, 0.4375, 0.625, 0.4687, 0.125, 0.4687, 0.1875, 0.4375, 0.1875, 0.4375, 0.125, 0.4688, 0.5625, 0.4688, 0.625, 0.4375, 0.625, 0.4375, 0.5625, 0.4687, 0.0625, 0.4687, 0.125, 0.4375, 0.125, 0.4375, 0.0625, 0.4687, 0.5, 0.4688, 0.5625, 0.4375, 0.5625, 0.4375, 0.5, 0.4687, 0.9375, 0.4531, 1.0, 0.4375, 0.9375, 0.4531, 0.0, 0.4687, 0.0625, 0.4375, 0.0625, 0.4688, 0.4375, 0.4687, 0.5, 0.4375, 0.5, 0.4375, 0.4375, 0.4687, 0.875, 0.4687, 0.9375, 0.4375, 0.9375, 0.4375, 0.875, 0.4687, 0.375, 0.4688, 0.4375, 0.4375, 0.4375, 0.4375, 0.375, 0.4375, 0.5625, 0.4375, 0.625, 0.4062, 0.625, 0.4062, 0.5625, 0.4375, 0.0625, 0.4375, 0.125, 0.4062, 0.125, 0.4062, 0.0625, 0.4375, 0.5, 0.4375, 0.5625, 0.4062, 0.5625, 0.4062, 0.5, 0.4375, 0.9375, 0.4219, 1.0, 0.4062, 0.9375, 0.4219, 0.0, 0.4375, 0.0625, 0.4062, 0.0625, 0.4375, 0.4375, 0.4375, 0.5, 0.4062, 0.5, 0.4062, 0.4375, 0.4375, 0.875, 0.4375, 0.9375, 0.4062, 0.9375, 0.4062, 0.875, 0.4375, 0.375, 0.4375, 0.4375, 0.4062, 0.4375, 0.4062, 0.375, 0.4375, 0.8125, 0.4375, 0.875, 0.4062, 0.875, 0.4062, 0.8125, 0.4375, 0.3125, 0.4375, 0.375, 0.4062, 0.375, 0.4062, 0.3125, 0.4375, 0.75, 0.4375, 0.8125, 0.4062, 0.8125, 0.4062, 0.75, 0.4375, 0.25, 0.4375, 0.3125, 0.4062, 0.3125, 0.4062, 0.25, 0.4375, 0.6875, 0.4375, 0.75, 0.4062, 0.75, 0.4062, 0.6875, 0.4375, 0.1875, 0.4375, 0.25, 0.4062, 0.25, 0.4062, 0.1875, 0.4375, 0.625, 0.4375, 0.6875, 0.4062, 0.6875, 0.4062, 0.625, 0.4375, 0.125, 0.4375, 0.1875, 0.4062, 0.1875, 0.4062, 0.125, 0.4062, 0.3125, 0.4062, 0.375, 0.375, 0.375, 0.375, 0.3125, 0.4062, 0.75, 0.4062, 0.8125, 0.375, 0.8125, 0.375, 0.75, 0.4062, 0.25, 0.4062, 0.3125, 0.375, 0.3125, 0.375, 0.25, 0.4062, 0.6875, 0.4062, 0.75, 0.375, 0.75, 0.375, 0.6875, 0.4062, 0.1875, 0.4062, 0.25, 0.375, 0.25, 0.375, 0.1875, 0.4062, 0.625, 0.4062, 0.6875, 0.375, 0.6875, 0.375, 0.625, 0.4062, 0.125, 0.4062, 0.1875, 0.375, 0.1875, 0.375, 0.125, 0.4062, 0.5625, 0.4062, 0.625, 0.375, 0.625, 0.375, 0.5625, 0.4062, 0.0625, 0.4062, 0.125, 0.375, 0.125, 0.375, 0.0625, 0.4062, 0.5, 0.4062, 0.5625, 0.375, 0.5625, 0.375, 0.5, 0.4062, 0.9375, 0.3906, 1.0, 0.375, 0.9375, 0.3906, 0.0, 0.4062, 0.0625, 0.375, 0.0625, 0.4062, 0.4375, 0.4062, 0.5, 0.375, 0.5, 0.375, 0.4375, 0.4062, 0.875, 0.4062, 0.9375, 0.375, 0.9375, 0.375, 0.875, 0.4062, 0.375, 0.4062, 0.4375, 0.375, 0.4375, 0.375, 0.375, 0.4062, 0.8125, 0.4062, 0.875, 0.375, 0.875, 0.375, 0.8125, 0.375, 0.0625, 0.375, 0.125, 0.3438, 0.125, 0.3437, 0.0625, 0.375, 0.5, 0.375, 0.5625, 0.3438, 0.5625, 0.3437, 0.5, 0.375, 0.9375, 0.3594, 1.0, 0.3437, 0.9375, 0.3594, 0.0, 0.375, 0.0625, 0.3437, 0.0625, 0.375, 0.4375, 0.375, 0.5, 0.3437, 0.5, 0.3438, 0.4375, 0.375, 0.875, 0.375, 0.9375, 0.3437, 0.9375, 0.3438, 0.875, 0.375, 0.375, 0.375, 0.4375, 0.3438, 0.4375, 0.3438, 0.375, 0.375, 0.8125, 0.375, 0.875, 0.3438, 0.875, 0.3438, 0.8125, 0.375, 0.3125, 0.375, 0.375, 0.3438, 0.375, 0.3438, 0.3125, 0.375, 0.75, 0.375, 0.8125, 0.3438, 0.8125, 0.3438, 0.75, 0.375, 0.25, 0.375, 0.3125, 0.3438, 0.3125, 0.3438, 0.25, 0.375, 0.6875, 0.375, 0.75, 0.3438, 0.75, 0.3438, 0.6875, 0.375, 0.1875, 0.375, 0.25, 0.3438, 0.25, 0.3438, 0.1875, 0.375, 0.625, 0.375, 0.6875, 0.3438, 0.6875, 0.3438, 0.625, 0.375, 0.125, 0.375, 0.1875, 0.3438, 0.1875, 0.3438, 0.125, 0.375, 0.5625, 0.375, 0.625, 0.3438, 0.625, 0.3438, 0.5625, 0.3438, 0.75, 0.3438, 0.8125, 0.3125, 0.8125, 0.3125, 0.75, 0.3438, 0.25, 0.3438, 0.3125, 0.3125, 0.3125, 0.3125, 0.25, 0.3438, 0.6875, 0.3438, 0.75, 0.3125, 0.75, 0.3125, 0.6875, 0.3438, 0.1875, 0.3438, 0.25, 0.3125, 0.25, 0.3125, 0.1875, 0.3438, 0.625, 0.3438, 0.6875, 0.3125, 0.6875, 0.3125, 0.625, 0.3438, 0.125, 0.3438, 0.1875, 0.3125, 0.1875, 0.3125, 0.125, 0.3438, 0.5625, 0.3438, 0.625, 0.3125, 0.625, 0.3125, 0.5625, 0.3437, 0.0625, 0.3438, 0.125, 0.3125, 0.125, 0.3125, 0.0625, 0.3437, 0.5, 0.3438, 0.5625, 0.3125, 0.5625, 0.3125, 0.5, 0.3437, 0.9375, 0.3281, 1.0, 0.3125, 0.9375, 0.3281, 0.0, 0.3437, 0.0625, 0.3125, 0.0625, 0.3438, 0.4375, 0.3437, 0.5, 0.3125, 0.5, 0.3125, 0.4375, 0.3438, 0.875, 0.3437, 0.9375, 0.3125, 0.9375, 0.3125, 0.875, 0.3438, 0.375, 0.3438, 0.4375, 0.3125, 0.4375, 0.3125, 0.375, 0.3438, 0.8125, 0.3438, 0.875, 0.3125, 0.875, 0.3125, 0.8125, 0.3438, 0.3125, 0.3438, 0.375, 0.3125, 0.375, 0.3125, 0.3125, 0.3125, 0.5, 0.3125, 0.5625, 0.2812, 0.5625, 0.2812, 0.5, 0.3125, 0.9375, 0.2969, 1.0, 0.2812, 0.9375, 0.2969, 0.0, 0.3125, 0.0625, 0.2812, 0.0625, 0.3125, 0.4375, 0.3125, 0.5, 0.2812, 0.5, 0.2812, 0.4375, 0.3125, 0.875, 0.3125, 0.9375, 0.2812, 0.9375, 0.2812, 0.875, 0.3125, 0.375, 0.3125, 0.4375, 0.2812, 0.4375, 0.2812, 0.375, 0.3125, 0.8125, 0.3125, 0.875, 0.2812, 0.875, 0.2812, 0.8125, 0.3125, 0.3125, 0.3125, 0.375, 0.2812, 0.375, 0.2812, 0.3125, 0.3125, 0.75, 0.3125, 0.8125, 0.2812, 0.8125, 0.2812, 0.75, 0.3125, 0.25, 0.3125, 0.3125, 0.2812, 0.3125, 0.2812, 0.25, 0.3125, 0.6875, 0.3125, 0.75, 0.2812, 0.75, 0.2812, 0.6875, 0.3125, 0.1875, 0.3125, 0.25, 0.2812, 0.25, 0.2812, 0.1875, 0.3125, 0.625, 0.3125, 0.6875, 0.2812, 0.6875, 0.2812, 0.625, 0.3125, 0.125, 0.3125, 0.1875, 0.2812, 0.1875, 0.2812, 0.125, 0.3125, 0.5625, 0.3125, 0.625, 0.2812, 0.625, 0.2812, 0.5625, 0.3125, 0.0625, 0.3125, 0.125, 0.2812, 0.125, 0.2812, 0.0625, 0.2812, 0.25, 0.2812, 0.3125, 0.25, 0.3125, 0.25, 0.25, 0.2812, 0.6875, 0.2812, 0.75, 0.25, 0.75, 0.25, 0.6875, 0.2812, 0.1875, 0.2812, 0.25, 0.25, 0.25, 0.25, 0.1875, 0.2812, 0.625, 0.2812, 0.6875, 0.25, 0.6875, 0.25, 0.625, 0.2812, 0.125, 0.2812, 0.1875, 0.25, 0.1875, 0.25, 0.125, 0.2812, 0.5625, 0.2812, 0.625, 0.25, 0.625, 0.25, 0.5625, 0.2812, 0.0625, 0.2812, 0.125, 0.25, 0.125, 0.25, 0.0625, 0.2812, 0.5, 0.2812, 0.5625, 0.25, 0.5625, 0.25, 0.5, 0.2812, 0.9375, 0.2656, 1.0, 0.25, 0.9375, 0.2656, 0.0, 0.2812, 0.0625, 0.25, 0.0625, 0.2812, 0.4375, 0.2812, 0.5, 0.25, 0.5, 0.25, 0.4375, 0.2812, 0.875, 0.2812, 0.9375, 0.25, 0.9375, 0.25, 0.875, 0.2812, 0.375, 0.2812, 0.4375, 0.25, 0.4375, 0.25, 0.375, 0.2812, 0.8125, 0.2812, 0.875, 0.25, 0.875, 0.25, 0.8125, 0.2812, 0.3125, 0.2812, 0.375, 0.25, 0.375, 0.25, 0.3125, 0.2812, 0.75, 0.2812, 0.8125, 0.25, 0.8125, 0.25, 0.75, 0.2344, 0.0, 0.25, 0.0625, 0.2188, 0.0625, 0.25, 0.4375, 0.25, 0.5, 0.2187, 0.5, 0.2188, 0.4375, 0.25, 0.875, 0.25, 0.9375, 0.2188, 0.9375, 0.2188, 0.875, 0.25, 0.375, 0.25, 0.4375, 0.2188, 0.4375, 0.2188, 0.375, 0.25, 0.8125, 0.25, 0.875, 0.2188, 0.875, 0.2188, 0.8125, 0.25, 0.3125, 0.25, 0.375, 0.2188, 0.375, 0.2188, 0.3125, 0.25, 0.75, 0.25, 0.8125, 0.2188, 0.8125, 0.2188, 0.75, 0.25, 0.25, 0.25, 0.3125, 0.2188, 0.3125, 0.2188, 0.25, 0.25, 0.6875, 0.25, 0.75, 0.2188, 0.75, 0.2188, 0.6875, 0.25, 0.1875, 0.25, 0.25, 0.2188, 0.25, 0.2188, 0.1875, 0.25, 0.625, 0.25, 0.6875, 0.2188, 0.6875, 0.2188, 0.625, 0.25, 0.125, 0.25, 0.1875, 0.2188, 0.1875, 0.2188, 0.125, 0.25, 0.5625, 0.25, 0.625, 0.2188, 0.625, 0.2188, 0.5625, 0.25, 0.0625, 0.25, 0.125, 0.2188, 0.125, 0.2188, 0.0625, 0.25, 0.5, 0.25, 0.5625, 0.2188, 0.5625, 0.2187, 0.5, 0.25, 0.9375, 0.2344, 1.0, 0.2188, 0.9375, 0.2188, 0.1875, 0.2188, 0.25, 0.1875, 0.25, 0.1875, 0.1875, 0.2188, 0.625, 0.2188, 0.6875, 0.1875, 0.6875, 0.1875, 0.625, 0.2188, 0.125, 0.2188, 0.1875, 0.1875, 0.1875, 0.1875, 0.125, 0.2188, 0.5625, 0.2188, 0.625, 0.1875, 0.625, 0.1875, 0.5625, 0.2188, 0.0625, 0.2188, 0.125, 0.1875, 0.125, 0.1875, 0.0625, 0.2187, 0.5, 0.2188, 0.5625, 0.1875, 0.5625, 0.1875, 0.5, 0.2188, 0.9375, 0.2031, 1.0, 0.1875, 0.9375, 0.2031, 0.0, 0.2188, 0.0625, 0.1875, 0.0625, 0.2188, 0.4375, 0.2187, 0.5, 0.1875, 0.5, 0.1875, 0.4375, 0.2188, 0.875, 0.2188, 0.9375, 0.1875, 0.9375, 0.1875, 0.875, 0.2188, 0.375, 0.2188, 0.4375, 0.1875, 0.4375, 0.1875, 0.375, 0.2188, 0.8125, 0.2188, 0.875, 0.1875, 0.875, 0.1875, 0.8125, 0.2188, 0.3125, 0.2188, 0.375, 0.1875, 0.375, 0.1875, 0.3125, 0.2188, 0.75, 0.2188, 0.8125, 0.1875, 0.8125, 0.1875, 0.75, 0.2188, 0.25, 0.2188, 0.3125, 0.1875, 0.3125, 0.1875, 0.25, 0.2188, 0.6875, 0.2188, 0.75, 0.1875, 0.75, 0.1875, 0.6875, 0.1875, 0.875, 0.1875, 0.9375, 0.1563, 0.9375, 0.1563, 0.875, 0.1875, 0.375, 0.1875, 0.4375, 0.1562, 0.4375, 0.1562, 0.375, 0.1875, 0.8125, 0.1875, 0.875, 0.1563, 0.875, 0.1562, 0.8125, 0.1875, 0.3125, 0.1875, 0.375, 0.1562, 0.375, 0.1563, 0.3125, 0.1875, 0.75, 0.1875, 0.8125, 0.1562, 0.8125, 0.1563, 0.75, 0.1875, 0.25, 0.1875, 0.3125, 0.1563, 0.3125, 0.1563, 0.25, 0.1875, 0.6875, 0.1875, 0.75, 0.1563, 0.75, 0.1563, 0.6875, 0.1875, 0.1875, 0.1875, 0.25, 0.1563, 0.25, 0.1562, 0.1875, 0.1875, 0.625, 0.1875, 0.6875, 0.1563, 0.6875, 0.1563, 0.625, 0.1875, 0.125, 0.1875, 0.1875, 0.1562, 0.1875, 0.1563, 0.125, 0.1875, 0.5625, 0.1875, 0.625, 0.1563, 0.625, 0.1562, 0.5625, 0.1875, 0.0625, 0.1875, 0.125, 0.1563, 0.125, 0.1563, 0.0625, 0.1875, 0.5, 0.1875, 0.5625, 0.1562, 0.5625, 0.1562, 0.5, 0.1875, 0.9375, 0.1719, 1.0, 0.1563, 0.9375, 0.1719, 0.0, 0.1875, 0.0625, 0.1563, 0.0625, 0.1875, 0.4375, 0.1875, 0.5, 0.1562, 0.5, 0.1562, 0.4375, 0.1563, 0.625, 0.1563, 0.6875, 0.125, 0.6875, 0.125, 0.625, 0.1563, 0.125, 0.1562, 0.1875, 0.125, 0.1875, 0.125, 0.125, 0.1562, 0.5625, 0.1563, 0.625, 0.125, 0.625, 0.125, 0.5625, 0.1563, 0.0625, 0.1563, 0.125, 0.125, 0.125, 0.125, 0.0625, 0.1562, 0.5, 0.1562, 0.5625, 0.125, 0.5625, 0.125, 0.5, 0.1563, 0.9375, 0.1406, 1.0, 0.125, 0.9375, 0.1406, 0.0, 0.1563, 0.0625, 0.125, 0.0625, 0.1562, 0.4375, 0.1562, 0.5, 0.125, 0.5, 0.125, 0.4375, 0.1563, 0.875, 0.1563, 0.9375, 0.125, 0.9375, 0.125, 0.875, 0.1562, 0.375, 0.1562, 0.4375, 0.125, 0.4375, 0.125, 0.375, 0.1562, 0.8125, 0.1563, 0.875, 0.125, 0.875, 0.125, 0.8125, 0.1563, 0.3125, 0.1562, 0.375, 0.125, 0.375, 0.125, 0.3125, 0.1563, 0.75, 0.1562, 0.8125, 0.125, 0.8125, 0.125, 0.75, 0.1563, 0.25, 0.1563, 0.3125, 0.125, 0.3125, 0.125, 0.25, 0.1563, 0.6875, 0.1563, 0.75, 0.125, 0.75, 0.125, 0.6875, 0.1562, 0.1875, 0.1563, 0.25, 0.125, 0.25, 0.125, 0.1875, 0.125, 0.375, 0.125, 0.4375, 0.09375, 0.4375, 0.09375, 0.375, 0.125, 0.8125, 0.125, 0.875, 0.09375, 0.875, 0.09375, 0.8125, 0.125, 0.3125, 0.125, 0.375, 0.09375, 0.375, 0.09375, 0.3125, 0.125, 0.75, 0.125, 0.8125, 0.09375, 0.8125, 0.09375, 0.75, 0.125, 0.25, 0.125, 0.3125, 0.09375, 0.3125, 0.09375, 0.25, 0.125, 0.6875, 0.125, 0.75, 0.09375, 0.75, 0.09375, 0.6875, 0.125, 0.1875, 0.125, 0.25, 0.09375, 0.25, 0.09375, 0.1875, 0.125, 0.625, 0.125, 0.6875, 0.09375, 0.6875, 0.09375, 0.625, 0.125, 0.125, 0.125, 0.1875, 0.09375, 0.1875, 0.09375, 0.125, 0.125, 0.5625, 0.125, 0.625, 0.09375, 0.625, 0.09375, 0.5625, 0.125, 0.0625, 0.125, 0.125, 0.09375, 0.125, 0.09375, 0.0625, 0.125, 0.5, 0.125, 0.5625, 0.09375, 0.5625, 0.09375, 0.5, 0.125, 0.9375, 0.1094, 1.0, 0.09375, 0.9375, 0.1094, 0.0, 0.125, 0.0625, 0.09375, 0.0625, 0.125, 0.4375, 0.125, 0.5, 0.09375, 0.5, 0.09375, 0.4375, 0.125, 0.875, 0.125, 0.9375, 0.09375, 0.9375, 0.09375, 0.875, 0.09375, 0.125, 0.09375, 0.1875, 0.0625, 0.1875, 0.0625, 0.125, 0.09375, 0.5625, 0.09375, 0.625, 0.0625, 0.625, 0.0625, 0.5625, 0.09375, 0.0625, 0.09375, 0.125, 0.0625, 0.125, 0.0625, 0.0625, 0.09375, 0.5, 0.09375, 0.5625, 0.0625, 0.5625, 0.0625, 0.5, 0.09375, 0.9375, 0.07813, 1.0, 0.0625, 0.9375, 0.07813, 0.0, 0.09375, 0.0625, 0.0625, 0.0625, 0.09375, 0.4375, 0.09375, 0.5, 0.0625, 0.5, 0.0625, 0.4375, 0.09375, 0.875, 0.09375, 0.9375, 0.0625, 0.9375, 0.0625, 0.875, 0.09375, 0.375, 0.09375, 0.4375, 0.0625, 0.4375, 0.0625, 0.375, 0.09375, 0.8125, 0.09375, 0.875, 0.0625, 0.875, 0.0625, 0.8125, 0.09375, 0.3125, 0.09375, 0.375, 0.0625, 0.375, 0.0625, 0.3125, 0.09375, 0.75, 0.09375, 0.8125, 0.0625, 0.8125, 0.0625, 0.75, 0.09375, 0.25, 0.09375, 0.3125, 0.0625, 0.3125, 0.0625, 0.25, 0.09375, 0.6875, 0.09375, 0.75, 0.0625, 0.75, 0.0625, 0.6875, 0.09375, 0.1875, 0.09375, 0.25, 0.0625, 0.25, 0.0625, 0.1875, 0.09375, 0.625, 0.09375, 0.6875, 0.0625, 0.6875, 0.0625, 0.625, 0.0625, 0.8125, 0.0625, 0.875, 0.03125, 0.875, 0.03125, 0.8125, 0.0625, 0.3125, 0.0625, 0.375, 0.03125, 0.375, 0.03125, 0.3125, 0.0625, 0.75, 0.0625, 0.8125, 0.03125, 0.8125, 0.03125, 0.75, 0.0625, 0.25, 0.0625, 0.3125, 0.03125, 0.3125, 0.03125, 0.25, 0.0625, 0.6875, 0.0625, 0.75, 0.03125, 0.75, 0.03125, 0.6875, 0.0625, 0.1875, 0.0625, 0.25, 0.03125, 0.25, 0.03125, 0.1875, 0.0625, 0.625, 0.0625, 0.6875, 0.03125, 0.6875, 0.03125, 0.625, 0.0625, 0.125, 0.0625, 0.1875, 0.03125, 0.1875, 0.03125, 0.125, 0.0625, 0.5625, 0.0625, 0.625, 0.03125, 0.625, 0.03125, 0.5625, 0.0625, 0.0625, 0.0625, 0.125, 0.03125, 0.125, 0.03125, 0.0625, 0.0625, 0.5, 0.0625, 0.5625, 0.03125, 0.5625, 0.03125, 0.5, 0.0625, 0.9375, 0.04688, 1.0, 0.03125, 0.9375, 0.04688, 0.0, 0.0625, 0.0625, 0.03125, 0.0625, 0.0625, 0.4375, 0.0625, 0.5, 0.03125, 0.5, 0.03125, 0.4375, 0.0625, 0.875, 0.0625, 0.9375, 0.03125, 0.9375, 0.03125, 0.875, 0.0625, 0.375, 0.0625, 0.4375, 0.03125, 0.4375, 0.03125, 0.375, 0.03125, 0.5625, 0.03125, 0.625, 0.0, 0.625, 0.0, 0.5625, 0.03125, 0.0625, 0.03125, 0.125, 2.98e-08, 0.125, 8.941e-08, 0.0625, 0.03125, 0.5, 0.03125, 0.5625, 0.0, 0.5625, 0.0, 0.5, 0.03125, 0.9375, 0.01563, 1.0, 8.941e-08, 0.9375, 0.01563, 0.0, 0.03125, 0.0625, 8.941e-08, 0.0625, 0.03125, 0.4375, 0.03125, 0.5, 0.0, 0.5, 0.0, 0.4375, 0.03125, 0.875, 0.03125, 0.9375, 8.941e-08, 0.9375, 2.98e-08, 0.875, 0.03125, 0.375, 0.03125, 0.4375, 0.0, 0.4375, 0.0, 0.375, 0.03125, 0.8125, 0.03125, 0.875, 2.98e-08, 0.875, 0.0, 0.8125, 0.03125, 0.3125, 0.03125, 0.375, 0.0, 0.375, 2.98e-08, 0.3125, 0.03125, 0.75, 0.03125, 0.8125, 0.0, 0.8125, 2.98e-08, 0.75, 0.03125, 0.25, 0.03125, 0.3125, 2.98e-08, 0.3125, 2.98e-08, 0.25, 0.03125, 0.6875, 0.03125, 0.75, 2.98e-08, 0.75, 2.98e-08, 0.6875, 0.03125, 0.1875, 0.03125, 0.25, 2.98e-08, 0.25, 0.0, 0.1875, 0.03125, 0.625, 0.03125, 0.6875, 2.98e-08, 0.6875, 0.0, 0.625, 0.03125, 0.125, 0.03125, 0.1875, 0.0, 0.1875, 2.98e-08, 0.125, 1.0, 0.3125, 1.0, 0.375, 0.9687, 0.375, 0.9688, 0.3125, 1.0, 0.75, 1.0, 0.8125, 0.9688, 0.8125, 0.9688, 0.75, 1.0, 0.25, 1.0, 0.3125, 0.9688, 0.3125, 0.9688, 0.25, 1.0, 0.6875, 1.0, 0.75, 0.9688, 0.75, 0.9688, 0.6875, 1.0, 0.1875, 1.0, 0.25, 0.9688, 0.25, 0.9688, 0.1875, 1.0, 0.625, 1.0, 0.6875, 0.9688, 0.6875, 0.9688, 0.625, 1.0, 0.125, 1.0, 0.1875, 0.9688, 0.1875, 0.9688, 0.125, 1.0, 0.5625, 1.0, 0.625, 0.9688, 0.625, 0.9688, 0.5625, 1.0, 0.0625, 1.0, 0.125, 0.9688, 0.125, 0.9688, 0.0625, 1.0, 0.5, 1.0, 0.5625, 0.9688, 0.5625, 0.9687, 0.5, 1.0, 0.9375, 0.9844, 1.0, 0.9688, 0.9375, 0.9844, 0.0, 1.0, 0.0625, 0.9688, 0.0625, 1.0, 0.4375, 1.0, 0.5, 0.9687, 0.5, 0.9688, 0.4375, 1.0, 0.875, 1.0, 0.9375, 0.9688, 0.9375, 0.9688, 0.875, 1.0, 0.375, 1.0, 0.4375, 0.9688, 0.4375, 0.9687, 0.375, 1.0, 0.8125, 1.0, 0.875, 0.9688, 0.875, 0.9688, 0.8125, 0.9688, 0.0625, 0.9688, 0.125, 0.9375, 0.125, 0.9375, 0.0625, 0.9687, 0.5, 0.9688, 0.5625, 0.9375, 0.5625, 0.9375, 0.5, 0.9688, 0.9375, 0.9531, 1.0, 0.9375, 0.9375, 0.9531, 0.0, 0.9688, 0.0625, 0.9375, 0.0625, 0.9688, 0.4375, 0.9687, 0.5, 0.9375, 0.5, 0.9375, 0.4375, 0.9688, 0.875, 0.9688, 0.9375, 0.9375, 0.9375, 0.9375, 0.875, 0.9687, 0.375, 0.9688, 0.4375, 0.9375, 0.4375, 0.9375, 0.375, 0.9688, 0.8125, 0.9688, 0.875, 0.9375, 0.875, 0.9375, 0.8125, 0.9688, 0.3125, 0.9687, 0.375, 0.9375, 0.375, 0.9375, 0.3125, 0.9688, 0.75, 0.9688, 0.8125, 0.9375, 0.8125, 0.9375, 0.75, 0.9688, 0.25, 0.9688, 0.3125, 0.9375, 0.3125, 0.9375, 0.25, 0.9688, 0.6875, 0.9688, 0.75, 0.9375, 0.75, 0.9375, 0.6875, 0.9688, 0.1875, 0.9688, 0.25, 0.9375, 0.25, 0.9375, 0.1875, 0.9688, 0.625, 0.9688, 0.6875, 0.9375, 0.6875, 0.9375, 0.625, 0.9688, 0.125, 0.9688, 0.1875, 0.9375, 0.1875, 0.9375, 0.125, 0.9688, 0.5625, 0.9688, 0.625, 0.9375, 0.625, 0.9375, 0.5625, 0.9375, 0.25, 0.9375, 0.3125, 0.9062, 0.3125, 0.9062, 0.25, 0.9375, 0.6875, 0.9375, 0.75, 0.9062, 0.75, 0.9062, 0.6875, 0.9375, 0.1875, 0.9375, 0.25, 0.9062, 0.25, 0.9062, 0.1875, 0.9375, 0.625, 0.9375, 0.6875, 0.9062, 0.6875, 0.9062, 0.625, 0.9375, 0.125, 0.9375, 0.1875, 0.9062, 0.1875, 0.9062, 0.125, 0.9375, 0.5625, 0.9375, 0.625, 0.9062, 0.625, 0.9062, 0.5625, 0.9375, 0.0625, 0.9375, 0.125, 0.9062, 0.125, 0.9062, 0.0625, 0.9375, 0.5, 0.9375, 0.5625, 0.9062, 0.5625, 0.9062, 0.5, 0.9375, 0.9375, 0.9219, 1.0, 0.9062, 0.9375, 0.9219, 0.0, 0.9375, 0.0625, 0.9062, 0.0625, 0.9375, 0.4375, 0.9375, 0.5, 0.9062, 0.5, 0.9062, 0.4375, 0.9375, 0.875, 0.9375, 0.9375, 0.9062, 0.9375, 0.9062, 0.875, 0.9375, 0.375, 0.9375, 0.4375, 0.9062, 0.4375, 0.9062, 0.375, 0.9375, 0.8125, 0.9375, 0.875, 0.9062, 0.875, 0.9062, 0.8125, 0.9375, 0.3125, 0.9375, 0.375, 0.9062, 0.375, 0.9062, 0.3125, 0.9375, 0.75, 0.9375, 0.8125, 0.9062, 0.8125, 0.9062, 0.75, 0.9062, 0.9375, 0.8906, 1.0, 0.875, 0.9375, 0.8906, 0.0, 0.9062, 0.0625, 0.875, 0.0625, 0.9062, 0.4375, 0.9062, 0.5, 0.875, 0.5, 0.875, 0.4375, 0.9062, 0.875, 0.9062, 0.9375, 0.875, 0.9375, 0.875, 0.875, 0.9062, 0.375, 0.9062, 0.4375, 0.875, 0.4375, 0.875, 0.375, 0.9062, 0.8125, 0.9062, 0.875, 0.875, 0.875, 0.875, 0.8125, 0.9062, 0.3125, 0.9062, 0.375, 0.875, 0.375, 0.875, 0.3125, 0.9062, 0.75, 0.9062, 0.8125, 0.875, 0.8125, 0.875, 0.75, 0.9062, 0.25, 0.9062, 0.3125, 0.875, 0.3125, 0.875, 0.25, 0.9062, 0.6875, 0.9062, 0.75, 0.875, 0.75, 0.875, 0.6875, 0.9062, 0.1875, 0.9062, 0.25, 0.875, 0.25, 0.875, 0.1875, 0.9062, 0.625, 0.9062, 0.6875, 0.875, 0.6875, 0.875, 0.625, 0.9062, 0.125, 0.9062, 0.1875, 0.875, 0.1875, 0.875, 0.125, 0.9062, 0.5625, 0.9062, 0.625, 0.875, 0.625, 0.875, 0.5625, 0.9062, 0.0625, 0.9062, 0.125, 0.875, 0.125, 0.875, 0.0625, 0.9062, 0.5, 0.9062, 0.5625, 0.875, 0.5625, 0.875, 0.5, 0.875, 0.6875, 0.875, 0.75, 0.8438, 0.75, 0.8438, 0.6875, 0.875, 0.1875, 0.875, 0.25, 0.8438, 0.25, 0.8438, 0.1875, 0.875, 0.625, 0.875, 0.6875, 0.8438, 0.6875, 0.8438, 0.625, 0.875, 0.125, 0.875, 0.1875, 0.8438, 0.1875, 0.8438, 0.125, 0.875, 0.5625, 0.875, 0.625, 0.8438, 0.625, 0.8438, 0.5625, 0.875, 0.0625, 0.875, 0.125, 0.8438, 0.125, 0.8438, 0.0625, 0.875, 0.5, 0.875, 0.5625, 0.8438, 0.5625, 0.8437, 0.5, 0.875, 0.9375, 0.8594, 1.0, 0.8438, 0.9375, 0.8594, 0.0, 0.875, 0.0625, 0.8438, 0.0625, 0.875, 0.4375, 0.875, 0.5, 0.8437, 0.5, 0.8438, 0.4375, 0.875, 0.875, 0.875, 0.9375, 0.8438, 0.9375, 0.8438, 0.875, 0.875, 0.375, 0.875, 0.4375, 0.8438, 0.4375, 0.8438, 0.375, 0.875, 0.8125, 0.875, 0.875, 0.8438, 0.875, 0.8438, 0.8125, 0.875, 0.3125, 0.875, 0.375, 0.8438, 0.375, 0.8438, 0.3125, 0.875, 0.75, 0.875, 0.8125, 0.8438, 0.8125, 0.8438, 0.75, 0.875, 0.25, 0.875, 0.3125, 0.8438, 0.3125, 0.8438, 0.25, 0.8438, 0.4375, 0.8437, 0.5, 0.8125, 0.5, 0.8125, 0.4375, 0.8438, 0.875, 0.8438, 0.9375, 0.8125, 0.9375, 0.8125, 0.875, 0.8438, 0.375, 0.8438, 0.4375, 0.8125, 0.4375, 0.8125, 0.375, 0.8438, 0.8125, 0.8438, 0.875, 0.8125, 0.875, 0.8125, 0.8125, 0.8438, 0.3125, 0.8438, 0.375, 0.8125, 0.375, 0.8125, 0.3125, 0.8438, 0.75, 0.8438, 0.8125, 0.8125, 0.8125, 0.8125, 0.75, 0.8438, 0.25, 0.8438, 0.3125, 0.8125, 0.3125, 0.8125, 0.25, 0.8438, 0.6875, 0.8438, 0.75, 0.8125, 0.75, 0.8125, 0.6875, 0.8438, 0.1875, 0.8438, 0.25, 0.8125, 0.25, 0.8125, 0.1875, 0.8438, 0.625, 0.8438, 0.6875, 0.8125, 0.6875, 0.8125, 0.625, 0.8438, 0.125, 0.8438, 0.1875, 0.8125, 0.1875, 0.8125, 0.125, 0.8438, 0.5625, 0.8438, 0.625, 0.8125, 0.625, 0.8125, 0.5625, 0.8438, 0.0625, 0.8438, 0.125, 0.8125, 0.125, 0.8125, 0.0625, 0.8437, 0.5, 0.8438, 0.5625, 0.8125, 0.5625, 0.8125, 0.5, 0.8438, 0.9375, 0.8281, 1.0, 0.8125, 0.9375, 0.8281, 0.0, 0.8438, 0.0625, 0.8125, 0.0625, 0.8125, 0.1875, 0.8125, 0.25, 0.7812, 0.25, 0.7812, 0.1875, 0.8125, 0.625, 0.8125, 0.6875, 0.7812, 0.6875, 0.7812, 0.625, 0.8125, 0.125, 0.8125, 0.1875, 0.7812, 0.1875, 0.7812, 0.125, 0.8125, 0.5625, 0.8125, 0.625, 0.7812, 0.625, 0.7812, 0.5625, 0.8125, 0.0625, 0.8125, 0.125, 0.7812, 0.125, 0.7812, 0.0625, 0.8125, 0.5, 0.8125, 0.5625, 0.7812, 0.5625, 0.7812, 0.5, 0.8125, 0.9375, 0.7969, 1.0, 0.7812, 0.9375, 0.7969, 0.0, 0.8125, 0.0625, 0.7812, 0.0625, 0.8125, 0.4375, 0.8125, 0.5, 0.7812, 0.5, 0.7812, 0.4375, 0.8125, 0.875, 0.8125, 0.9375, 0.7812, 0.9375, 0.7812, 0.875, 0.8125, 0.375, 0.8125, 0.4375, 0.7812, 0.4375, 0.7812, 0.375, 0.8125, 0.8125, 0.8125, 0.875, 0.7812, 0.875, 0.7812, 0.8125, 0.8125, 0.3125, 0.8125, 0.375, 0.7812, 0.375, 0.7812, 0.3125, 0.8125, 0.75, 0.8125, 0.8125, 0.7812, 0.8125, 0.7812, 0.75, 0.8125, 0.25, 0.8125, 0.3125, 0.7812, 0.3125, 0.7812, 0.25, 0.8125, 0.6875, 0.8125, 0.75, 0.7812, 0.75, 0.7812, 0.6875, 0.7812, 0.875, 0.7812, 0.9375, 0.75, 0.9375, 0.75, 0.875, 0.7812, 0.375, 0.7812, 0.4375, 0.75, 0.4375, 0.75, 0.375, 0.7812, 0.8125, 0.7812, 0.875, 0.75, 0.875, 0.75, 0.8125, 0.7812, 0.3125, 0.7812, 0.375, 0.75, 0.375, 0.75, 0.3125, 0.7812, 0.75, 0.7812, 0.8125, 0.75, 0.8125, 0.75, 0.75, 0.7812, 0.25, 0.7812, 0.3125, 0.75, 0.3125, 0.75, 0.25, 0.7812, 0.6875, 0.7812, 0.75, 0.75, 0.75, 0.75, 0.6875, 0.7812, 0.1875, 0.7812, 0.25, 0.75, 0.25, 0.75, 0.1875, 0.7812, 0.625, 0.7812, 0.6875, 0.75, 0.6875, 0.75, 0.625, 0.7812, 0.125, 0.7812, 0.1875, 0.75, 0.1875, 0.75, 0.125, 0.7812, 0.5625, 0.7812, 0.625, 0.75, 0.625, 0.75, 0.5625, 0.7812, 0.0625, 0.7812, 0.125, 0.75, 0.125, 0.75, 0.0625, 0.7812, 0.5, 0.7812, 0.5625, 0.75, 0.5625, 0.75, 0.5, 0.7812, 0.9375, 0.7656, 1.0, 0.75, 0.9375, 0.7656, 0.0, 0.7812, 0.0625, 0.75, 0.0625, 0.7812, 0.4375, 0.7812, 0.5, 0.75, 0.5, 0.75, 0.4375])
me_cylinder.materials.append(mat_wood)
me_cylinder.materials.append(mat_leaves)
me_cylinder.use_remesh_fix_poles = True
me_cylinder.use_remesh_preserve_attributes = False
me_cylinder.update()

# ---- objects
ob_light = bpy.data.objects.new('Light', light_light)
ob_camera = bpy.data.objects.new('Camera', cam_camera)
ob_cylinder = bpy.data.objects.new('Cylinder', me_cylinder)

# ---- transforms, parenting, visibility, modifiers, constraints
ob_light.location = (4.076, 1.005, 5.904)
ob_light.rotation_euler = (0.6503, 0.05522, 1.866)
ob_light.lock_rotations_4d = False
ob_light.empty_display_type = 'ARROWS'
ob_light.color = (0.0, 0.0, 0.0, 0.0)
ob_light.lineart.crease_threshold = 0.0
ob_camera.location = (7.359, -6.926, 4.958)
ob_camera.rotation_euler = (1.109, 0.0, 0.8149)
ob_camera.lock_rotations_4d = False
ob_camera.empty_display_type = 'ARROWS'
ob_camera.color = (0.0, 0.0, 0.0, 0.0)
ob_camera.display_type = 'WIRE'
ob_camera.lineart.crease_threshold = 0.0
ob_cylinder.location = (0.0, 0.0, 0.0)
ob_cylinder.scale = (1.0, 1.0, 0.2019)
_m = ob_cylinder.modifiers.new('Triangulate', 'TRIANGULATE')

# ---- collection membership
col_collection.objects.link(ob_light)
col_collection.objects.link(ob_camera)
col_collection.objects.link(ob_cylinder)

# ---- scene / render settings (as saved in the file)
scene.camera = ob_camera
scene.frame_start = 1; scene.frame_end = 250; scene.frame_set(1)
scene.render.engine = 'BLENDER_EEVEE_NEXT'
scene.cycles.sampling_pattern = 'TABULATED_SOBOL'
scene.cycles.use_light_tree = False
scene.view_settings.view_transform = 'Filmic'
bpy.context.view_layer.update()
